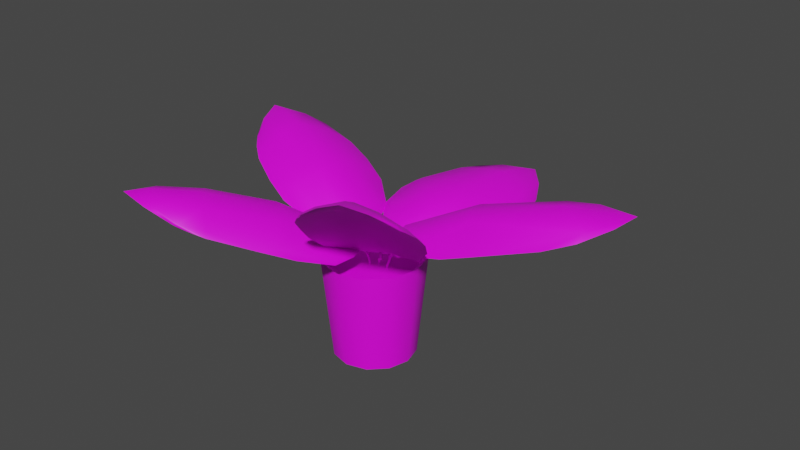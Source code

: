 # Source: SmallPlant.blend  (saved by Blender 2.80.75; exported with 4.5.12 LTS)
import bpy
from mathutils import Matrix  # noqa: F401  (used for matrix-valued properties, if any)

bpy.ops.wm.read_factory_settings(use_empty=True)
scene = bpy.context.scene
scene.name = 'Scene'

# ---- collections
col_collection = bpy.data.collections.new('Collection'); scene.collection.children.link(col_collection)

# ---- images (referenced by path relative to the original .blend; pixels are not part of the script)
import os
ASSET_DIR = os.environ.get("B2B_ASSET_DIR", "")  # directory of the original .blend (textures are referenced by path, not embedded)
HERE = os.path.dirname(os.path.abspath(__file__))  # packed textures are extracted next to this script under _unpacked/

def load_image(name, relpath, width, height, colorspace="sRGB"):
    """Load a texture the original file referenced (path relative to the .blend, or extracted next to this script)."""
    p = next((c for c in (os.path.join(HERE, relpath), os.path.join(ASSET_DIR, relpath)) if relpath and os.path.exists(c)), "")
    if p:
        img = bpy.data.images.load(p, check_existing=True)
        img.name = name
    else:  # same state as the original file: an image datablock whose file is absent (Cycles renders it pink)
        img = bpy.data.images.new(name, width, height)
        img.source = "FILE"
        img.filepath = "//" + (relpath or name)
    img.colorspace_settings.name = colorspace
    return img
img_smallplanttexture_png = load_image('SmallPlantTexture.png', 'SmallPlantTexture.png', 1024, 1024, 'sRGB')

# ---- materials (node trees are filled in below, after node groups)
mat_smallplantmaterial = bpy.data.materials.new('SmallPlantMaterial')
mat_smallplantmaterial.use_transparent_shadow = False

# ---- node groups
ng_auto_smooth = bpy.data.node_groups.new('Auto Smooth', 'GeometryNodeTree')
_s = ng_auto_smooth.interface.new_socket(name='Geometry', in_out='OUTPUT', socket_type='NodeSocketGeometry')
_s = ng_auto_smooth.interface.new_socket(name='Geometry', in_out='INPUT', socket_type='NodeSocketGeometry')
_s = ng_auto_smooth.interface.new_socket(name='Angle', in_out='INPUT', socket_type='NodeSocketFloat')
_s.subtype = 'ANGLE'
_s.min_value = 0.0
_s.max_value = 3.142
ng_auto_smooth.is_modifier = True
_N = ng_auto_smooth.nodes; _L = ng_auto_smooth.links
n0 = _N.new('NodeGroupOutput'); n0.name = 'Group Output'; n0.location = (480, -100)
n1 = _N.new('NodeGroupInput'); n1.name = 'Group Input'; n1.location = (-420, -300)
n2 = _N.new('NodeGroupInput'); n2.name = 'Group Input.001'; n2.location = (-60, -100)
n3 = _N.new('GeometryNodeSetShadeSmooth'); n3.name = 'Set Shade Smooth'; n3.location = (120, -100)
n3.domain = 'EDGE'
n4 = _N.new('GeometryNodeSetShadeSmooth'); n4.name = 'Set Shade Smooth.001'; n4.location = (300, -100)
n5 = _N.new('GeometryNodeInputMeshEdgeAngle'); n5.name = 'Edge Angle'; n5.location = (-420, -220)
n6 = _N.new('GeometryNodeInputEdgeSmooth'); n6.name = 'Is Edge Smooth'; n6.location = (-60, -160)
n7 = _N.new('GeometryNodeInputShadeSmooth'); n7.name = 'Is Face Smooth'; n7.location = (-240, -340)
n8 = _N.new('FunctionNodeBooleanMath'); n8.name = 'Boolean Math'; n8.location = (-60, -220)
n9 = _N.new('FunctionNodeCompare'); n9.name = 'Compare'; n9.location = (-240, -180)
n9.operation = 'LESS_EQUAL'
_L.new(n5.outputs[0], n9.inputs[0])
_L.new(n4.outputs[0], n0.inputs[0])
_L.new(n1.outputs[1], n9.inputs[1])
_L.new(n9.outputs[0], n8.inputs[0])
_L.new(n7.outputs[0], n8.inputs[1])
_L.new(n2.outputs[0], n3.inputs[0])
_L.new(n6.outputs[0], n3.inputs[1])
_L.new(n3.outputs[0], n4.inputs[0])
_L.new(n8.outputs[0], n3.inputs[2])
n0.is_active_output = True

# ---- material node trees
mat_smallplantmaterial.use_nodes = True; mat_smallplantmaterial.node_tree.nodes.clear()
_N = mat_smallplantmaterial.node_tree.nodes; _L = mat_smallplantmaterial.node_tree.links
n0 = _N.new('ShaderNodeOutputMaterial'); n0.name = 'Material Output'; n0.location = (300, 300)
n1 = _N.new('ShaderNodeBsdfPrincipled'); n1.name = 'Principled BSDF'; n1.location = (10, 300)
n1.distribution = 'GGX'
n1.subsurface_method = 'BURLEY'
n1.inputs[3].default_value = 1.45
n1.inputs[27].default_value = (0.0, 0.0, 0.0, 1.0)
n1.inputs[28].default_value = 1.0
n2 = _N.new('ShaderNodeTexImage'); n2.name = 'Image Texture'; n2.location = (-319, 265)
n2.image = img_smallplanttexture_png
_L.new(n1.outputs[0], n0.inputs[0])
_L.new(n2.outputs[0], n1.inputs[0])
n0.is_active_output = True

# ---- world
world_world = bpy.data.worlds.new('World'); scene.world = world_world
world_world.use_nodes = True; world_world.node_tree.nodes.clear()
_N = world_world.node_tree.nodes; _L = world_world.node_tree.links
n0 = _N.new('ShaderNodeOutputWorld'); n0.name = 'World Output'; n0.location = (300, 300)
n1 = _N.new('ShaderNodeBackground'); n1.name = 'Background'; n1.location = (10, 300)
n1.inputs[0].default_value = (0.05088, 0.05088, 0.05088, 1.0)
_L.new(n1.outputs[0], n0.inputs[0])
n0.is_active_output = True
world_world.color = (0.05088, 0.05088, 0.05088)
world_world.use_sun_shadow = False
world_world.sun_shadow_jitter_overblur = 0.0

# ---- meshes
me_cylinder = bpy.data.meshes.new('Cylinder')
me_cylinder.from_pydata([(-1.991e-09, 0.7996, -1.0), (0.0, 1.0, 1.0), (0.3998, 0.6924, -1.0), (0.5, 0.866, 1.0), (0.6924, 0.3998, -1.0), (0.866, 0.5, 1.0), (0.7996, -6.283e-08, -1.0), (1.0, -4.371e-08, 1.0), (0.6924, -0.3998, -1.0), (0.866, -0.5, 1.0), (0.3998, -0.6924, -1.0), (0.5, -0.866, 1.0), (1.187e-07, -0.7996, -1.0), (1.51e-07, -1.0, 1.0), (-0.3998, -0.6924, -1.0), (-0.5, -0.866, 1.0), (-0.6924, -0.3998, -1.0), (-0.866, -0.5, 1.0), (-0.7996, -3.996e-07, -1.0), (-1.0, -4.649e-07, 1.0), (-0.6924, 0.3998, -1.0), (-0.866, 0.5, 1.0), (-0.3998, 0.6924, -1.0), (-0.5, 0.866, 1.0), (-1.351e-09, 0.882, 0.9125), (0.441, 0.7638, 0.9125), (0.7638, 0.441, 0.9125), (0.882, -5.485e-08, 0.9125), (0.7638, -0.441, 0.9125), (0.441, -0.7638, 0.9125), (1.318e-07, -0.882, 0.9125), (-0.441, -0.7638, 0.9125), (-0.7638, -0.441, 0.9125), (-0.882, -4.263e-07, 0.9125), (-0.7638, 0.441, 0.9125), (-0.441, 0.7638, 0.9125), (-2.22e-09, 0.821, 0.7836), (0.4105, 0.711, 0.7836), (0.711, 0.4105, 0.7836), (0.821, -6.049e-08, 0.7836), (0.711, -0.4105, 0.7836), (0.4105, -0.711, 0.7836), (1.218e-07, -0.821, 0.7836), (-0.4105, -0.711, 0.7836), (-0.711, -0.4105, 0.7836), (-0.821, -4.063e-07, 0.7836), (-0.711, 0.4105, 0.7836), (-0.4105, 0.711, 0.7836), (-2.999e-09, 0.7472, -1.0), (0.3736, 0.6471, -1.0), (0.6471, 0.3736, -1.0), (0.7472, -6.847e-08, -1.0), (0.6471, -0.3736, -1.0), (0.3736, -0.6471, -1.0), (1.098e-07, -0.7472, -1.0), (-0.3736, -0.6471, -1.0), (-0.6471, -0.3736, -1.0), (-0.7472, -3.832e-07, -1.0), (-0.6471, 0.3736, -1.0), (-0.3736, 0.6471, -1.0), (-9.451e-09, 0.6042, -0.9369), (0.3021, 0.5232, -0.9369), (0.5232, 0.3021, -0.9369), (0.6042, -8.148e-08, -0.9369), (0.5232, -0.3021, -0.9369), (0.3021, -0.5232, -0.9369), (8.178e-08, -0.6042, -0.9369), (-0.3021, -0.5232, -0.9369), (-0.5232, -0.3021, -0.9369), (-0.6042, -3.36e-07, -0.9369), (-0.5232, 0.3021, -0.9369), (-0.3021, 0.5232, -0.9369), (-1.098e-08, 0.4045, -0.8992), (0.2022, 0.3503, -0.8992), (0.3503, 0.2022, -0.8992), (0.4045, -1.038e-07, -0.8992), (0.3503, -0.2022, -0.8992), (0.2022, -0.3503, -0.8992), (5.009e-08, -0.4045, -0.8992), (-0.2022, -0.3503, -0.8992), (-0.3503, -0.2022, -0.8992), (-0.4045, -2.742e-07, -0.8992), (-0.3503, 0.2022, -0.8992), (-0.2022, 0.3503, -0.8992), (0.1853, -0.946, 1.487), (0.1515, -0.673, 1.379), (-0.7403, -2.058, 2.096), (-1.425, -3.207, 2.371), (-2.531, -3.387, 2.692), (-0.003302, -0.4334, 1.46), (-0.264, -0.3235, 1.38), (-1.499, -1.401, 2.087), (-2.521, -2.246, 2.36), (0.2431, -1.337, 1.464), (0.2715, -1.298, 1.384), (-1.501, -3.263, 2.364), (-1.411, -3.211, 2.304), (0.1284, -0.4005, 1.352), (-2.263, -3.067, 2.698), (-0.3564, -2.416, 1.889), (-0.8697, -1.443, 2.062), (-0.8398, -1.405, 2.137), (-0.2264, -2.144, 1.873), (0.01088, -1.95, 1.659), (0.1027, -0.6353, 1.485), (-1.765, -3.298, 2.448), (-0.66, -1.781, 2.138), (-0.5769, -1.649, 1.996), (-0.3014, -1.733, 1.928), (-2.031, -3.38, 2.556), (-1.865, -3.289, 2.547), (0.2712, -0.8286, 1.351), (-1.037, -2.921, 2.243), (-1.749, -2.468, 2.489), (-1.758, -2.46, 2.579), (-1.417, -2.632, 2.464), (-1.427, -2.625, 2.38), (-0.9965, -3.002, 2.166), (-0.5765, -0.2312, 1.359), (-0.8873, -0.2913, 1.375), (-2.57, -2.341, 2.348), (-2.532, -2.237, 2.294), (-1.48, -0.7628, 1.782), (-1.715, -1.015, 1.918), (-1.921, -1.105, 1.891), (-1.095, -0.4321, 1.545), (-1.501, -0.6474, 1.649), (-2.28, -1.601, 2.092), (-0.2471, -0.2937, 1.43), (-1.08, -1.233, 2.104), (-0.4208, -0.4835, 1.596), (-1.097, -1.174, 1.985), (-1.302, -1.107, 2.038), (-2.609, -2.872, 2.549), (-2.539, -2.703, 2.543), (-2.14, -1.983, 2.358), (-1.964, -2.159, 2.372), (-2.479, -2.036, 2.235), (-0.5508, -1.455, 2.035), (-0.08996, -0.2798, 1.357), (3.473, 1.845, 2.364), (0.5986, -0.1881, 1.609), (1.768, 0.4891, 2.224), (2.752, 0.3411, 2.235), (3.833, 0.5192, 2.267), (0.7917, 0.9495, 1.606), (4.338, 1.525, 2.533), (1.591, 1.54, 1.883), (3.866, 1.754, 2.408), (1.855, 0.9635, 2.139), (1.711, 0.8426, 2.195), (0.495, 0.3033, 1.607), (3.205, 1.127, 2.457), (3.211, 1.062, 2.538), (2.889, 1.745, 2.285), (3.118, 1.908, 2.21), (1.351, -0.5107, 1.598), (2.404, -0.3852, 1.908), (1.894, -0.5153, 1.746), (1.2, -0.4116, 1.688), (1.899, 0.3709, 2.153), (1.999, 0.1986, 2.204), (4.174, 1.074, 2.42), (3.844, 0.6949, 2.402), (3.404, 0.1449, 2.136), (-0.7316, -0.3576, 1.611), (-0.4659, -0.2433, 1.526), (-2.126, 0.2066, 2.06), (-3.45, 0.5146, 2.185), (-3.989, 1.523, 2.416), (-0.2818, -0.02458, 1.606), (-0.2617, 0.2628, 1.531), (-1.732, 1.13, 2.059), (-2.87, 1.852, 2.188), (-0.9489, -0.5083, 1.536), (-1.028, -0.5476, 1.486), (-3.526, 0.5694, 2.168), (-3.444, 0.498, 2.119), (-0.205, -0.1418, 1.515), (-3.606, 1.366, 2.468), (-2.328, -0.2757, 1.846), (-1.578, 0.5168, 2.071), (-1.539, 0.5019, 2.15), (-2.029, -0.3163, 1.863), (-1.695, 0.2614, 2.036), (-1.751, -0.4901, 1.684), (-1.323, -0.5205, 1.617), (-2.961, 0.05991, 1.995), (-0.4492, -0.1855, 1.624), (-3.648, 0.8127, 2.231), (-1.844, 0.2169, 2.131), (-1.624, -0.009847, 1.906), (-1.665, -0.1153, 1.951), (-3.817, 1.044, 2.314), (-3.68, 0.914, 2.324), (-0.5691, -0.402, 1.493), (-3.049, 0.2293, 2.109), (-2.861, 1.054, 2.347), (-2.865, 1.068, 2.436), (-2.913, 0.6874, 2.33), (-2.901, 0.6958, 2.246), (-3.284, 0.3192, 2.077), (-0.3887, 0.7555, 1.545), (-0.4215, 0.8637, 1.491), (-2.973, 1.869, 2.164), (-2.858, 1.863, 2.123), (-1.089, 1.296, 1.815), (-1.414, 1.448, 1.911), (-1.559, 1.615, 1.863), (-0.6346, 1.023, 1.633), (-0.9729, 1.348, 1.691), (-2.158, 1.811, 1.995), (-0.2278, 0.2534, 1.579), (-1.447, 0.7817, 2.118), (-0.4847, 0.3745, 1.72), (-1.385, 0.8128, 2.005), (-1.388, 1.03, 2.05), (-3.509, 1.75, 2.314), (-3.328, 1.735, 2.328), (-0.2163, 0.449, 1.499), (-2.505, 1.57, 2.234), (-2.62, 1.349, 2.244), (-2.645, 1.871, 2.086), (-1.491, 0.2093, 2.064), (-0.1576, 0.09765, 1.518), (-0.1582, 0.6127, 1.581), (-0.09267, 2.247, 1.615), (-0.2644, 3.587, 1.418), (0.5058, 4.448, 1.256), (0.2912, 0.222, 1.494), (0.4184, 2.035, 1.706), (0.3526, 1.226, 1.676), (0.6355, 0.383, 1.372), (0.8887, 2.167, 1.42), (1.161, 3.463, 1.14), (-0.4804, 0.936, 1.539), (-0.5026, 0.8651, 1.478), (-0.2908, 3.559, 1.362), (0.512, 4.062, 1.416), (-0.6483, 2.23, 1.517), (0.3893, 1.838, 1.632), (-0.5548, 1.894, 1.607), (-0.669, 1.594, 1.524), (0.0498, 0.3106, 1.538), (-0.2192, 3.708, 1.365), (0.02898, 1.995, 1.728), (0.02981, 1.811, 1.652), (0.06418, 1.508, 1.723), (0.1115, 4.118, 1.326), (0.04471, 3.955, 1.396), (-0.1295, 0.4245, 1.523), (-0.3948, 3.113, 1.497), (0.4721, 3.253, 1.519), (0.5017, 3.284, 1.598), (0.1167, 3.185, 1.598), (0.1112, 3.155, 1.519), (-0.4926, 3.123, 1.43), (1.002, 0.7378, 1.184), (1.135, 3.557, 1.095), (1.205, 3.355, 1.074), (1.256, 1.78, 1.251), (1.351, 2.105, 1.126), (1.245, 1.244, 1.149), (1.341, 2.748, 1.092), (0.5539, 0.4296, 1.467), (0.7951, 1.965, 1.571), (0.8734, 0.6734, 1.326), (0.7137, 1.737, 1.518), (0.6731, 1.501, 1.607), (0.8638, 4.051, 1.178), (0.9187, 3.883, 1.227), (1.046, 3.055, 1.327), (0.806, 3.096, 1.379), (0.9017, -0.3073, 1.458), (0.7067, -0.3027, 1.344), (1.604, -1.317, 2.537), (2.402, -2.203, 3.201), (2.147, -3.16, 3.818), (0.4199, -0.3514, 1.382), (1.047, -1.337, 2.594), (0.7297, -0.8322, 2.042), (0.2283, -0.5837, 1.382), (0.7275, -1.805, 2.583), (1.125, -2.902, 3.268), (1.274, -0.3692, 1.498), (1.333, -0.3896, 1.458), (2.429, -2.291, 3.225), (2.419, -2.213, 3.136), (0.3086, -0.3388, 1.262), (1.943, -2.818, 3.691), (2.094, -1.143, 2.318), (1.753, -0.7963, 2.061), (0.9879, -1.253, 2.407), (1.923, -1.034, 2.299), (1.243, -1.138, 2.367), (1.814, -0.7386, 1.914), (2.344, -1.675, 2.755), (0.5831, -0.2367, 1.285), (2.36, -2.515, 3.377), (1.367, -1.137, 2.489), (1.381, -0.9476, 2.168), (1.109, -0.8551, 2.185), (2.331, -2.747, 3.563), (2.305, -2.572, 3.494), (0.8767, -0.2511, 1.318), (2.286, -1.805, 2.926), (1.589, -2.235, 3.243), (1.569, -2.213, 3.328), (1.86, -1.993, 3.171), (1.86, -2.025, 3.092), (2.415, -2.009, 3.001), (0.02208, -1.004, 1.543), (-0.01271, -1.13, 1.53), (1.197, -2.98, 3.288), (1.12, -2.93, 3.206), (0.1738, -1.684, 2.159), (0.3109, -1.933, 2.398), (0.3258, -2.154, 2.442), (0.02038, -1.349, 1.781), (0.07333, -1.709, 2.015), (0.6387, -2.569, 2.822), (0.2044, -0.5655, 1.432), (0.6983, -1.54, 2.542), (0.1391, -0.9839, 1.693), (0.6691, -1.402, 2.339), (0.5843, -1.18, 2.244), (1.656, -3.116, 3.596), (1.524, -3.003, 3.539), (0.09054, -0.6997, 1.373), (1.015, -2.479, 3.117), (1.238, -2.369, 3.122), (0.9584, -2.838, 3.096), (1.518, -0.54, 1.74), (-0.1657, 0.07412, 0.7528), (-0.1657, 0.07412, 0.8007), (-0.145, 0.03815, 0.7528), (-0.145, 0.03815, 0.8007), (-0.1865, 0.03815, 0.7528), (-0.1865, 0.03815, 0.8007), (-0.2339, 0.09904, 1.502), (-0.2463, 0.1079, 1.547), (-0.2134, 0.06506, 1.514), (-0.2258, 0.07391, 1.559), (-0.2535, 0.06247, 1.504), (-0.2659, 0.07132, 1.549), (-0.02299, -0.05442, 0.759), (-0.02299, -0.05442, 0.8069), (-0.00223, -0.09038, 0.759), (-0.00223, -0.09038, 0.8069), (-0.04376, -0.09038, 0.759), (-0.04376, -0.09038, 0.8069), (-0.1034, -0.3229, 1.365), (-0.1073, -0.344, 1.408), (-0.09067, -0.3589, 1.348), (-0.09455, -0.3799, 1.391), (-0.1311, -0.3496, 1.349), (-0.135, -0.3706, 1.392), (0.1132, 0.04585, 0.7643), (0.1132, 0.04585, 0.8123), (0.134, 0.009887, 0.7643), (0.134, 0.009887, 0.8123), (0.09244, 0.009887, 0.7643), (0.09244, 0.009887, 0.8123), (0.4568, -0.3212, 1.287), (0.4443, -0.3196, 1.333), (0.48, -0.3548, 1.294), (0.4675, -0.3533, 1.341), (0.4401, -0.359, 1.284), (0.4276, -0.3575, 1.33), (-0.02905, -0.07255, 0.9443), (-0.04591, -0.1196, 1.054), (-0.06755, -0.184, 1.151), (-0.08835, -0.2548, 1.249), (-0.05092, -0.1057, 0.9329), (-0.06818, -0.148, 1.035), (-0.09083, -0.2091, 1.128), (-0.1137, -0.2798, 1.228), (-0.07329, -0.2882, 1.23), (-0.05052, -0.2165, 1.132), (-0.02767, -0.1535, 1.04), (-0.009856, -0.1083, 0.9366), (-0.1661, 0.07184, 0.9557), (-0.1694, 0.06833, 1.093), (-0.1794, 0.06847, 1.224), (-0.1996, 0.07709, 1.356), (-0.1865, 0.0357, 0.9547), (-0.1895, 0.03201, 1.092), (-0.1991, 0.03196, 1.223), (-0.2191, 0.04047, 1.356), (-0.1784, 0.04225, 1.364), (-0.1579, 0.03314, 1.227), (-0.148, 0.03276, 1.094), (-0.145, 0.03609, 0.9552), (0.3066, 0.03782, 0.7732), (0.3066, 0.03782, 0.8211), (0.3273, 0.001854, 0.7732), (0.3273, 0.001854, 0.8211), (0.2858, 0.001854, 0.7732), (0.2858, 0.001854, 0.8211), (0.2007, 0.2316, 0.7588), (0.2007, 0.2316, 0.8067), (0.2215, 0.1956, 0.7588), (0.2215, 0.1956, 0.8067), (0.1799, 0.1956, 0.7588), (0.1799, 0.1956, 0.8067), (0.8317, -0.03409, 1.663), (0.8183, -0.03726, 1.709), (0.8514, -0.07054, 1.666), (0.8379, -0.0737, 1.712), (0.8115, -0.06939, 1.655), (0.7981, -0.07256, 1.701), (0.06353, 0.3537, 1.478), (0.06353, 0.3782, 1.519), (0.08429, 0.3228, 1.496), (0.08429, 0.3473, 1.538), (0.04276, 0.3228, 1.496), (0.04276, 0.3473, 1.538), (0.1787, 0.2304, 0.9998), (0.1317, 0.2388, 1.16), (0.08507, 0.2739, 1.311), (0.1592, 0.194, 0.9968), (0.1124, 0.2021, 1.16), (0.06458, 0.2388, 1.319), (0.1052, 0.2413, 1.327), (0.1522, 0.2045, 1.171), (0.1999, 0.1951, 1.005), (0.4037, 0.03006, 1.062), (0.6093, 0.01114, 1.249), (0.7947, -0.01241, 1.433), (0.3863, -0.006369, 1.072), (0.5942, -0.02566, 1.261), (0.7755, -0.04876, 1.439), (0.8124, -0.04762, 1.42), (0.6228, -0.02368, 1.231), (0.4204, -0.005322, 1.048), (0.1571, 0.003872, 0.9421), (0.2573, -0.09218, 1.032), (0.3678, -0.2023, 1.107), (0.4463, -0.2893, 1.186), (0.1361, -0.03089, 0.9346), (0.2349, -0.1247, 1.02), (0.3459, -0.2345, 1.093), (0.4276, -0.324, 1.174), (0.4663, -0.3159, 1.162), (0.3781, -0.2206, 1.071), (0.2659, -0.1114, 0.9966), (0.1721, -0.02401, 0.9155)], [], [(0, 1, 3, 2), (2, 3, 5, 4), (4, 5, 7, 6), (6, 7, 9, 8), (8, 9, 11, 10), (10, 11, 13, 12), (12, 13, 15, 14), (14, 15, 17, 16), (16, 17, 19, 18), (18, 19, 21, 20), (13, 11, 29, 30), (20, 21, 23, 22), (22, 23, 1, 0), (14, 16, 56, 55), (30, 29, 41, 42), (11, 9, 28, 29), (9, 7, 27, 28), (1, 23, 35, 24), (3, 1, 24, 25), (7, 5, 26, 27), (23, 21, 34, 35), (5, 3, 25, 26), (21, 19, 33, 34), (19, 17, 32, 33), (17, 15, 31, 32), (15, 13, 30, 31), (37, 36, 47, 46, 45, 44, 43, 42, 41, 40, 39, 38), (27, 26, 38, 39), (34, 33, 45, 46), (31, 30, 42, 43), (28, 27, 39, 40), (35, 34, 46, 47), (25, 24, 36, 37), (32, 31, 43, 44), (29, 28, 40, 41), (24, 35, 47, 36), (26, 25, 37, 38), (33, 32, 44, 45), (54, 55, 67, 66), (12, 14, 55, 54), (10, 12, 54, 53), (8, 10, 53, 52), (6, 8, 52, 51), (22, 0, 48, 59), (0, 2, 49, 48), (4, 6, 51, 50), (20, 22, 59, 58), (2, 4, 50, 49), (18, 20, 58, 57), (16, 18, 57, 56), (66, 67, 79, 78), (51, 52, 64, 63), (58, 59, 71, 70), (48, 49, 61, 60), (55, 56, 68, 67), (52, 53, 65, 64), (59, 48, 60, 71), (49, 50, 62, 61), (56, 57, 69, 68), (53, 54, 66, 65), (50, 51, 63, 62), (57, 58, 70, 69), (72, 73, 74, 75, 76, 77, 78, 79, 80, 81, 82, 83), (63, 64, 76, 75), (70, 71, 83, 82), (60, 61, 73, 72), (67, 68, 80, 79), (64, 65, 77, 76), (71, 60, 72, 83), (61, 62, 74, 73), (68, 69, 81, 80), (65, 66, 78, 77), (62, 63, 75, 74), (69, 70, 82, 81), (93, 94, 111), (87, 95, 117), (101, 106, 138), (138, 106, 108), (103, 102, 99), (94, 93, 103), (135, 132, 123), (108, 106, 102), (139, 97, 85), (114, 101, 129), (114, 110, 115), (121, 120, 137), (120, 92, 137), (88, 133, 120), (133, 88, 134), (126, 122, 125), (119, 125, 118), (108, 93, 84), (118, 128, 139), (84, 93, 111), (96, 117, 95), (119, 131, 126), (134, 88, 98), (109, 110, 88), (130, 132, 129), (136, 100, 113), (103, 93, 102), (112, 99, 102), (129, 135, 114), (132, 125, 122), (127, 123, 124), (131, 136, 91), (116, 107, 86), (107, 99, 86), (110, 95, 87), (137, 124, 136), (105, 95, 109), (111, 104, 84), (135, 127, 92), (92, 134, 135), (89, 104, 97), (106, 114, 115), (114, 134, 98), (111, 85, 97), (124, 137, 127), (112, 87, 117), (87, 115, 110), (90, 118, 139), (98, 88, 110), (138, 84, 104), (123, 126, 124), (131, 124, 126), (119, 126, 125), (138, 89, 101), (113, 120, 136), (94, 107, 85), (116, 86, 117), (127, 135, 123), (130, 118, 125), (100, 85, 107), (134, 120, 133), (122, 123, 132), (90, 100, 131), (88, 105, 109), (113, 105, 88), (89, 139, 128), (100, 116, 113), (112, 106, 115), (89, 128, 130), (137, 92, 127), (114, 98, 110), (108, 102, 93), (119, 90, 131), (136, 131, 100), (112, 117, 99), (129, 132, 135), (132, 130, 125), (107, 103, 99), (110, 109, 95), (91, 136, 124), (136, 120, 121), (121, 137, 136), (105, 96, 95), (111, 97, 104), (106, 101, 114), (114, 135, 134), (111, 94, 85), (87, 112, 115), (90, 119, 118), (138, 108, 84), (123, 122, 126), (131, 91, 124), (138, 104, 89), (113, 88, 120), (94, 103, 107), (99, 117, 86), (117, 96, 116), (96, 105, 116), (130, 128, 118), (100, 139, 85), (134, 92, 120), (90, 139, 100), (113, 116, 105), (89, 97, 139), (100, 107, 116), (112, 102, 106), (129, 101, 130), (101, 89, 130), (161, 141, 159), (150, 154, 147), (160, 157, 158), (163, 161, 157), (159, 158, 157), (155, 140, 148), (142, 153, 150), (153, 142, 161), (156, 159, 141), (156, 160, 158), (162, 146, 163), (156, 158, 159), (152, 160, 149), (148, 140, 146), (151, 142, 150), (152, 162, 143), (147, 154, 155), (141, 161, 142), (163, 153, 161), (160, 152, 143), (163, 164, 144), (154, 140, 155), (164, 157, 143), (145, 149, 151), (159, 157, 161), (140, 153, 146), (149, 155, 152), (145, 150, 147), (163, 146, 153), (150, 153, 154), (164, 163, 157), (160, 151, 149), (144, 162, 163), (148, 146, 152), (160, 143, 157), (156, 141, 160), (151, 141, 142), (152, 146, 162), (162, 144, 143), (144, 164, 143), (145, 147, 149), (140, 154, 153), (147, 155, 149), (155, 148, 152), (145, 151, 150), (160, 141, 151), (174, 175, 195), (168, 176, 201), (182, 190, 223), (223, 190, 192), (185, 183, 180), (175, 186, 185), (220, 216, 207), (174, 165, 186), (192, 190, 183), (224, 178, 166), (198, 182, 213), (203, 202, 219), (205, 204, 222), (204, 173, 222), (187, 201, 180), (169, 217, 204), (217, 169, 218), (210, 206, 209), (203, 209, 202), (216, 209, 206), (191, 180, 167), (219, 212, 224), (168, 199, 194), (165, 174, 195), (177, 201, 176), (198, 194, 199), (171, 219, 224), (221, 181, 197), (193, 194, 169), (185, 186, 183), (175, 174, 186), (215, 208, 210), (170, 212, 214), (213, 220, 198), (171, 181, 215), (211, 207, 208), (215, 221, 172), (200, 184, 167), (181, 166, 184), (194, 176, 168), (184, 191, 167), (192, 186, 165), (189, 176, 193), (195, 188, 165), (220, 211, 173), (173, 218, 220), (170, 188, 178), (190, 198, 199), (198, 218, 179), (201, 196, 168), (208, 222, 211), (195, 166, 178), (223, 165, 188), (219, 202, 212), (222, 208, 221), (179, 169, 194), (203, 215, 210), (218, 169, 179), (207, 210, 208), (214, 216, 213), (196, 180, 183), (203, 210, 209), (197, 204, 221), (175, 191, 166), (200, 167, 201), (211, 220, 207), (214, 202, 209), (218, 204, 217), (166, 191, 184), (206, 207, 216), (197, 189, 169), (169, 189, 193), (170, 224, 212), (181, 200, 197), (196, 190, 199), (223, 170, 182), (222, 173, 211), (216, 214, 209), (191, 185, 180), (168, 196, 199), (198, 179, 194), (171, 203, 219), (221, 215, 181), (215, 172, 208), (213, 182, 214), (182, 170, 214), (213, 216, 220), (171, 224, 181), (181, 224, 166), (194, 193, 176), (192, 183, 186), (189, 177, 176), (195, 178, 188), (190, 182, 198), (198, 220, 218), (201, 187, 196), (195, 175, 166), (223, 192, 165), (172, 221, 208), (221, 204, 205), (205, 222, 221), (203, 171, 215), (207, 206, 210), (196, 187, 180), (197, 169, 204), (175, 185, 191), (180, 201, 167), (201, 177, 200), (177, 189, 200), (214, 212, 202), (218, 173, 204), (197, 200, 189), (170, 178, 224), (181, 184, 200), (196, 183, 190), (223, 188, 170), (268, 264, 266), (235, 236, 250), (227, 244, 256), (243, 231, 247), (242, 241, 239), (236, 235, 242), (271, 265, 260), (266, 262, 260), (229, 243, 250), (253, 230, 265), (257, 266, 232), (258, 234, 259), (228, 269, 258), (269, 228, 270), (227, 254, 249), (257, 262, 266), (230, 247, 231), (260, 265, 268), (232, 264, 229), (225, 235, 250), (237, 256, 244), (253, 249, 254), (236, 246, 250), (230, 268, 265), (248, 249, 228), (272, 240, 252), (242, 235, 241), (267, 261, 262), (251, 239, 241), (231, 264, 268), (249, 244, 227), (271, 253, 265), (263, 260, 261), (267, 272, 233), (255, 246, 226), (241, 247, 245), (254, 230, 253), (271, 263, 234), (234, 270, 271), (243, 225, 250), (253, 270, 238), (261, 259, 263), (251, 227, 256), (232, 266, 264), (272, 259, 261), (246, 239, 226), (238, 228, 249), (232, 262, 257), (252, 258, 272), (262, 261, 260), (243, 247, 225), (266, 260, 268), (255, 226, 256), (263, 271, 260), (235, 247, 241), (240, 250, 246), (270, 258, 269), (232, 240, 267), (252, 244, 228), (228, 244, 248), (240, 255, 252), (251, 245, 254), (259, 234, 263), (270, 228, 238), (243, 229, 231), (227, 251, 254), (230, 245, 247), (253, 238, 249), (236, 242, 246), (230, 231, 268), (272, 267, 240), (267, 233, 261), (251, 256, 239), (231, 229, 264), (249, 248, 244), (254, 245, 230), (253, 271, 270), (261, 233, 272), (272, 258, 259), (246, 242, 239), (232, 267, 262), (252, 228, 258), (239, 256, 226), (256, 237, 255), (237, 244, 255), (235, 225, 247), (240, 229, 250), (270, 234, 258), (232, 229, 240), (252, 255, 244), (240, 246, 255), (251, 241, 245), (325, 321, 323), (284, 285, 304), (276, 286, 310), (297, 280, 301), (329, 322, 316), (284, 273, 332), (323, 318, 315), (288, 297, 274), (278, 297, 288), (307, 279, 322), (312, 311, 328), (314, 313, 331), (313, 283, 331), (296, 310, 290), (277, 326, 313), (326, 277, 327), (319, 315, 318), (312, 318, 311), (279, 301, 280), (311, 323, 321), (328, 321, 288), (273, 284, 304), (287, 310, 286), (307, 303, 308), (285, 300, 274), (279, 325, 322), (302, 303, 277), (293, 295, 291), (295, 332, 291), (332, 285, 284), (330, 292, 306), (324, 317, 319), (296, 293, 305), (280, 321, 325), (299, 291, 301), (329, 307, 322), (320, 316, 317), (324, 330, 282), (309, 294, 275), (294, 300, 275), (303, 286, 276), (298, 286, 302), (308, 279, 307), (329, 320, 283), (283, 327, 329), (297, 273, 304), (307, 327, 289), (310, 305, 276), (317, 331, 320), (304, 274, 297), (300, 290, 275), (328, 311, 321), (331, 317, 330), (289, 277, 303), (312, 324, 319), (316, 319, 317), (306, 313, 330), (312, 319, 318), (297, 301, 273), (323, 315, 325), (309, 275, 310), (320, 329, 316), (311, 318, 323), (332, 301, 291), (292, 274, 294), (322, 315, 316), (274, 300, 294), (327, 313, 326), (281, 292, 324), (306, 298, 277), (277, 298, 302), (276, 308, 303), (292, 309, 306), (288, 321, 278), (305, 299, 308), (281, 328, 288), (331, 283, 320), (327, 277, 289), (297, 278, 280), (279, 299, 301), (307, 289, 303), (285, 295, 300), (279, 280, 325), (293, 290, 295), (332, 295, 285), (330, 324, 292), (324, 282, 317), (296, 290, 293), (280, 278, 321), (299, 293, 291), (303, 302, 286), (298, 287, 286), (308, 299, 279), (307, 329, 327), (310, 296, 305), (304, 285, 274), (300, 295, 290), (282, 330, 317), (330, 313, 314), (314, 331, 330), (312, 281, 324), (316, 315, 319), (306, 277, 313), (290, 310, 275), (310, 287, 309), (287, 298, 309), (332, 273, 301), (292, 288, 274), (322, 325, 315), (327, 283, 313), (281, 288, 292), (306, 309, 298), (276, 305, 308), (292, 294, 309), (305, 293, 299), (281, 312, 328), (333, 334, 336, 335), (335, 336, 338, 337), (341, 342, 344, 343), (337, 338, 334, 333), (339, 340, 342, 341), (343, 344, 340, 339), (345, 346, 348, 347), (347, 348, 350, 349), (349, 350, 346, 345), (351, 352, 354, 353), (353, 354, 356, 355), (355, 356, 352, 351), (357, 358, 360, 359), (359, 360, 362, 361), (361, 362, 358, 357), (363, 364, 366, 365), (365, 366, 368, 367), (367, 368, 364, 363), (376, 377, 353, 355), (372, 376, 355, 351), (377, 372, 351, 353), (371, 375, 376, 372), (370, 374, 375, 371), (373, 374, 370, 369), (350, 373, 369, 346), (375, 378, 377, 376), (374, 379, 378, 375), (380, 379, 374, 373), (348, 380, 373, 350), (378, 371, 372, 377), (379, 370, 371, 378), (369, 370, 379, 380), (346, 369, 380, 348), (388, 389, 341, 343), (384, 388, 343, 339), (389, 384, 339, 341), (383, 387, 388, 384), (382, 386, 387, 383), (385, 386, 382, 381), (338, 385, 381, 334), (387, 390, 389, 388), (386, 391, 390, 387), (392, 391, 386, 385), (336, 392, 385, 338), (390, 383, 384, 389), (391, 382, 383, 390), (381, 382, 391, 392), (334, 381, 392, 336), (393, 394, 396, 395), (395, 396, 398, 397), (397, 398, 394, 393), (399, 400, 402, 401), (401, 402, 404, 403), (403, 404, 400, 399), (405, 406, 408, 407), (407, 408, 410, 409), (409, 410, 406, 405), (411, 412, 414, 413), (413, 414, 416, 415), (415, 416, 412, 411), (422, 423, 413, 415), (419, 422, 415, 411), (423, 419, 411, 413), (418, 421, 422, 419), (420, 421, 418, 417), (404, 420, 417, 400), (421, 424, 423, 422), (425, 424, 421, 420), (402, 425, 420, 404), (424, 418, 419, 423), (417, 418, 424, 425), (400, 417, 425, 402), (431, 432, 407, 409), (428, 431, 409, 405), (432, 428, 405, 407), (427, 430, 431, 428), (429, 430, 427, 426), (398, 429, 426, 394), (430, 433, 432, 431), (434, 433, 430, 429), (396, 434, 429, 398), (433, 427, 428, 432), (426, 427, 433, 434), (394, 426, 434, 396), (442, 443, 365, 367), (438, 442, 367, 363), (443, 438, 363, 365), (437, 441, 442, 438), (436, 440, 441, 437), (439, 440, 436, 435), (362, 439, 435, 358), (441, 444, 443, 442), (440, 445, 444, 441), (446, 445, 440, 439), (360, 446, 439, 362), (444, 437, 438, 443), (445, 436, 437, 444), (435, 436, 445, 446), (358, 435, 446, 360)])
me_cylinder.polygons.foreach_set('use_smooth', [True] * 651)
_k = set([(0, 2), (0, 22), (1, 3), (1, 23), (2, 4), (3, 5), (4, 6), (5, 7), (6, 8), (7, 9), (8, 10), (9, 11), (10, 12), (11, 13), (12, 14), (13, 15), (14, 16), (15, 17), (16, 18), (17, 19), (18, 20), (19, 21), (20, 22), (21, 23), (48, 49), (48, 59), (49, 50), (50, 51), (51, 52), (52, 53), (53, 54), (54, 55), (55, 56), (56, 57), (57, 58), (58, 59)])
me_cylinder.attributes.new('sharp_edge', 'BOOLEAN', 'EDGE').data.foreach_set('value', [ (min(e.vertices), max(e.vertices)) in _k for e in me_cylinder.edges])
_k = {(88, 113): 0.97255, (88, 98): 1.0, (100, 113): 1.0, (101, 114): 0.98039, (98, 114): 1.0, (146, 152): 0.6902, (142, 153): 0.65098, (146, 153): 0.6902, (152, 160): 0.3098, (169, 197): 0.97255, (169, 179): 1.0, (181, 197): 1.0, (182, 198): 0.98039, (179, 198): 1.0, (228, 252): 0.97255, (228, 238): 1.0, (240, 252): 1.0, (230, 253): 0.98039, (238, 253): 1.0, (277, 306): 0.97255, (277, 289): 1.0, (292, 306): 1.0, (279, 307): 0.98039, (289, 307): 1.0}
me_cylinder.attributes.new('crease_edge', 'FLOAT', 'EDGE').data.foreach_set('value', [_k.get((min(e.vertices), max(e.vertices)), 0.0) for e in me_cylinder.edges])
_uv = me_cylinder.uv_layers.new(name='UVMap')
_uv.uv.foreach_set('vector', [0.2503, 0.4795, 0.1691, 0.3977, 0.224, 0.3657, 0.2533, 0.4771, 0.2533, 0.4771, 0.224, 0.3657, 0.2875, 0.3654, 0.2572, 0.4766, 0.2572, 0.4766, 0.2875, 0.3654, 0.3426, 0.397, 0.2608, 0.4781, 0.2608, 0.4781, 0.3426, 0.397, 0.3746, 0.4519, 0.2632, 0.4812, 0.2632, 0.4812, 0.3746, 0.4519, 0.3749, 0.5154, 0.2637, 0.485, 0.2637, 0.485, 0.3749, 0.5154, 0.3433, 0.5705, 0.2622, 0.4886, 0.2622, 0.4886, 0.3433, 0.5705, 0.2885, 0.6024, 0.2591, 0.491, 0.2591, 0.491, 0.2885, 0.6024, 0.225, 0.6027, 0.2553, 0.4915, 0.2553, 0.4915, 0.225, 0.6027, 0.1699, 0.5712, 0.2517, 0.49, 0.2517, 0.49, 0.1699, 0.5712, 0.1379, 0.5163, 0.2493, 0.487, 0.3433, 0.5705, 0.3749, 0.5154, 0.3962, 0.5213, 0.3588, 0.5862, 0.2493, 0.487, 0.1379, 0.5163, 0.1376, 0.4528, 0.2488, 0.4831, 0.2488, 0.4831, 0.1376, 0.4528, 0.1691, 0.3977, 0.2503, 0.4795, 0.2591, 0.491, 0.2553, 0.4915, 0.2553, 0.491, 0.2589, 0.4905, 0.3588, 0.5862, 0.3962, 0.5213, 0.4226, 0.5287, 0.378, 0.6059, 0.3749, 0.5154, 0.3746, 0.4519, 0.396, 0.4463, 0.3962, 0.5213, 0.3746, 0.4519, 0.3426, 0.397, 0.3584, 0.3815, 0.396, 0.4463, 0.1691, 0.3977, 0.1376, 0.4528, 0.1163, 0.4469, 0.1536, 0.3819, 0.224, 0.3657, 0.1691, 0.3977, 0.1536, 0.3819, 0.2185, 0.3443, 0.3426, 0.397, 0.2875, 0.3654, 0.2934, 0.3441, 0.3584, 0.3815, 0.1376, 0.4528, 0.1379, 0.5163, 0.1165, 0.5218, 0.1163, 0.4469, 0.2875, 0.3654, 0.224, 0.3657, 0.2185, 0.3443, 0.2934, 0.3441, 0.1379, 0.5163, 0.1699, 0.5712, 0.1541, 0.5867, 0.1165, 0.5218, 0.1699, 0.5712, 0.225, 0.6027, 0.2191, 0.624, 0.1541, 0.5867, 0.225, 0.6027, 0.2885, 0.6024, 0.294, 0.6238, 0.2191, 0.624, 0.2885, 0.6024, 0.3433, 0.5705, 0.3588, 0.5862, 0.294, 0.6238, 0.7876, 0.9221, 0.7915, 0.9154, 0.7982, 0.9115, 0.8059, 0.9115, 0.8126, 0.9154, 0.8164, 0.9221, 0.8164, 0.9298, 0.8126, 0.9365, 0.8059, 0.9403, 0.7982, 0.9403, 0.7915, 0.9365, 0.7876, 0.9298, 0.3584, 0.3815, 0.2934, 0.3441, 0.3008, 0.3177, 0.3781, 0.3623, 0.1165, 0.5218, 0.1541, 0.5867, 0.1345, 0.6059, 0.08986, 0.5287, 0.294, 0.6238, 0.3588, 0.5862, 0.378, 0.6059, 0.3008, 0.6505, 0.396, 0.4463, 0.3584, 0.3815, 0.3781, 0.3623, 0.4226, 0.4395, 0.1163, 0.4469, 0.1165, 0.5218, 0.08986, 0.5287, 0.08983, 0.4395, 0.2185, 0.3443, 0.1536, 0.3819, 0.1344, 0.3623, 0.2116, 0.3176, 0.2191, 0.624, 0.294, 0.6238, 0.3008, 0.6505, 0.2117, 0.6504, 0.3962, 0.5213, 0.396, 0.4463, 0.4226, 0.4395, 0.4226, 0.5287, 0.1536, 0.3819, 0.1163, 0.4469, 0.08983, 0.4395, 0.1344, 0.3623, 0.2934, 0.3441, 0.2185, 0.3443, 0.2116, 0.3176, 0.3008, 0.3177, 0.1541, 0.5867, 0.2191, 0.624, 0.2117, 0.6504, 0.1345, 0.6059, 0.2618, 0.4883, 0.2589, 0.4905, 0.2584, 0.4892, 0.2606, 0.4874, 0.2622, 0.4886, 0.2591, 0.491, 0.2589, 0.4905, 0.2618, 0.4883, 0.2637, 0.485, 0.2622, 0.4886, 0.2618, 0.4883, 0.2632, 0.485, 0.2632, 0.4812, 0.2637, 0.485, 0.2632, 0.485, 0.2627, 0.4814, 0.2608, 0.4781, 0.2632, 0.4812, 0.2627, 0.4814, 0.2605, 0.4785, 0.2488, 0.4831, 0.2503, 0.4795, 0.2507, 0.4798, 0.2493, 0.4832, 0.2503, 0.4795, 0.2533, 0.4771, 0.2535, 0.4776, 0.2507, 0.4798, 0.2572, 0.4766, 0.2608, 0.4781, 0.2605, 0.4785, 0.2571, 0.4771, 0.2493, 0.487, 0.2488, 0.4831, 0.2493, 0.4832, 0.2498, 0.4868, 0.2533, 0.4771, 0.2572, 0.4766, 0.2571, 0.4771, 0.2535, 0.4776, 0.2517, 0.49, 0.2493, 0.487, 0.2498, 0.4868, 0.252, 0.4896, 0.2553, 0.4915, 0.2517, 0.49, 0.252, 0.4896, 0.2553, 0.491, 0.2606, 0.4874, 0.2584, 0.4892, 0.2577, 0.4875, 0.2592, 0.4863, 0.2605, 0.4785, 0.2627, 0.4814, 0.2614, 0.4819, 0.2596, 0.4797, 0.2498, 0.4868, 0.2493, 0.4832, 0.2507, 0.4834, 0.2511, 0.4862, 0.2507, 0.4798, 0.2535, 0.4776, 0.2541, 0.479, 0.2518, 0.4807, 0.2589, 0.4905, 0.2553, 0.491, 0.2555, 0.4896, 0.2584, 0.4892, 0.2627, 0.4814, 0.2632, 0.485, 0.2617, 0.4848, 0.2614, 0.4819, 0.2493, 0.4832, 0.2507, 0.4798, 0.2518, 0.4807, 0.2507, 0.4834, 0.2535, 0.4776, 0.2571, 0.4771, 0.257, 0.4786, 0.2541, 0.479, 0.2553, 0.491, 0.252, 0.4896, 0.2529, 0.4885, 0.2555, 0.4896, 0.2632, 0.485, 0.2618, 0.4883, 0.2606, 0.4874, 0.2617, 0.4848, 0.2571, 0.4771, 0.2605, 0.4785, 0.2596, 0.4797, 0.257, 0.4786, 0.252, 0.4896, 0.2498, 0.4868, 0.2511, 0.4862, 0.2529, 0.4885, 0.2533, 0.4818, 0.2548, 0.4807, 0.2567, 0.4804, 0.2585, 0.4812, 0.2596, 0.4827, 0.2599, 0.4846, 0.2592, 0.4863, 0.2577, 0.4875, 0.2558, 0.4877, 0.254, 0.487, 0.2528, 0.4855, 0.2526, 0.4836, 0.2596, 0.4797, 0.2614, 0.4819, 0.2596, 0.4827, 0.2585, 0.4812, 0.2511, 0.4862, 0.2507, 0.4834, 0.2526, 0.4836, 0.2528, 0.4855, 0.2518, 0.4807, 0.2541, 0.479, 0.2548, 0.4807, 0.2533, 0.4818, 0.2584, 0.4892, 0.2555, 0.4896, 0.2558, 0.4877, 0.2577, 0.4875, 0.2614, 0.4819, 0.2617, 0.4848, 0.2599, 0.4846, 0.2596, 0.4827, 0.2507, 0.4834, 0.2518, 0.4807, 0.2533, 0.4818, 0.2526, 0.4836, 0.2541, 0.479, 0.257, 0.4786, 0.2567, 0.4804, 0.2548, 0.4807, 0.2555, 0.4896, 0.2529, 0.4885, 0.254, 0.487, 0.2558, 0.4877, 0.2617, 0.4848, 0.2606, 0.4874, 0.2592, 0.4863, 0.2599, 0.4846, 0.257, 0.4786, 0.2596, 0.4797, 0.2585, 0.4812, 0.2567, 0.4804, 0.2529, 0.4885, 0.2511, 0.4862, 0.2528, 0.4855, 0.254, 0.487, 0.801, 0.7242, 0.765, 0.7236, 0.7724, 0.7091, 0.8039, 0.7821, 0.7724, 0.7864, 0.7734, 0.7727, 0.8313, 0.7489, 0.8204, 0.7529, 0.824, 0.7455, 0.824, 0.7455, 0.8204, 0.7529, 0.8129, 0.7455, 0.7726, 0.743, 0.7962, 0.7503, 0.7691, 0.7554, 0.765, 0.7236, 0.801, 0.7242, 0.7726, 0.743, 0.8122, 0.7711, 0.8166, 0.7496, 0.7975, 0.7529, 0.8129, 0.7455, 0.8204, 0.7529, 0.7962, 0.7503, 0.767, 0.6991, 0.7724, 0.6961, 0.7429, 0.7019, 0.8312, 0.7711, 0.8313, 0.7489, 0.824, 0.7491, 0.8312, 0.7711, 0.8178, 0.7817, 0.8206, 0.7711, 0.7425, 0.7835, 0.7717, 0.7862, 0.7821, 0.7782, 0.7717, 0.7862, 0.8032, 0.7812, 0.7821, 0.7782, 0.7747, 0.8118, 0.7724, 0.7997, 0.7717, 0.7862, 0.7724, 0.7997, 0.7747, 0.8118, 0.8018, 0.7985, 0.772, 0.7428, 0.7975, 0.7455, 0.7967, 0.7328, 0.7598, 0.7232, 0.7967, 0.7328, 0.7847, 0.7126, 0.8129, 0.7455, 0.801, 0.7242, 0.8168, 0.726, 0.7847, 0.7126, 0.8018, 0.7018, 0.767, 0.6991, 0.8018, 0.7071, 0.801, 0.7242, 0.7724, 0.7091, 0.7436, 0.7835, 0.7734, 0.7727, 0.7724, 0.7864, 0.7598, 0.7232, 0.7231, 0.7478, 0.772, 0.7428, 0.8177, 0.7816, 0.8313, 0.7823, 0.8313, 0.7787, 0.7724, 0.8001, 0.8018, 0.7986, 0.7747, 0.8118, 0.8233, 0.7308, 0.8166, 0.7496, 0.824, 0.7491, 0.7245, 0.7711, 0.7135, 0.7493, 0.7135, 0.7711, 0.7726, 0.743, 0.801, 0.7242, 0.7962, 0.7503, 0.7986, 0.7711, 0.7691, 0.7554, 0.7962, 0.7503, 0.824, 0.7491, 0.8122, 0.7711, 0.8312, 0.7711, 0.8166, 0.7496, 0.7967, 0.7328, 0.7975, 0.7455, 0.7681, 0.768, 0.7975, 0.7529, 0.7639, 0.7552, 0.7231, 0.7478, 0.7245, 0.7711, 0.7282, 0.7561, 0.7239, 0.7711, 0.723, 0.7482, 0.7282, 0.7562, 0.723, 0.7482, 0.7691, 0.7554, 0.7282, 0.7562, 0.8018, 0.7986, 0.7724, 0.7864, 0.8013, 0.7851, 0.7821, 0.7782, 0.7639, 0.7552, 0.7245, 0.7711, 0.7429, 0.7992, 0.7724, 0.7864, 0.7724, 0.8001, 0.7724, 0.7091, 0.8018, 0.7002, 0.8018, 0.7071, 0.8122, 0.7711, 0.7681, 0.768, 0.8032, 0.7812, 0.8032, 0.7812, 0.8177, 0.7816, 0.8122, 0.7711, 0.8018, 0.6939, 0.8018, 0.7002, 0.7724, 0.6961, 0.8204, 0.7529, 0.8312, 0.7711, 0.8206, 0.7711, 0.8312, 0.7711, 0.8177, 0.7816, 0.8313, 0.7787, 0.7724, 0.7091, 0.7429, 0.7019, 0.7724, 0.6961, 0.7639, 0.7552, 0.7821, 0.7782, 0.7681, 0.768, 0.7986, 0.7711, 0.8039, 0.7821, 0.7734, 0.7727, 0.8039, 0.7821, 0.8206, 0.7711, 0.8178, 0.7817, 0.7429, 0.7019, 0.7847, 0.7126, 0.767, 0.6991, 0.8313, 0.7787, 0.8313, 0.7823, 0.8178, 0.7817, 0.824, 0.7455, 0.8168, 0.726, 0.825, 0.7243, 0.7975, 0.7529, 0.772, 0.7428, 0.7639, 0.7552, 0.7231, 0.7478, 0.7639, 0.7552, 0.772, 0.7428, 0.7598, 0.7232, 0.772, 0.7428, 0.7967, 0.7328, 0.824, 0.7455, 0.8313, 0.7234, 0.8313, 0.7489, 0.7135, 0.7711, 0.7282, 0.7804, 0.7245, 0.7711, 0.765, 0.7236, 0.723, 0.7482, 0.7214, 0.7234, 0.7239, 0.7711, 0.7282, 0.7562, 0.7734, 0.7727, 0.7681, 0.768, 0.8122, 0.7711, 0.7975, 0.7529, 0.8233, 0.7308, 0.8074, 0.7217, 0.7967, 0.7328, 0.7135, 0.7493, 0.7214, 0.7234, 0.723, 0.7482, 0.8018, 0.7985, 0.7717, 0.7862, 0.7724, 0.7997, 0.7975, 0.7455, 0.7975, 0.7529, 0.8166, 0.7496, 0.7214, 0.7234, 0.7135, 0.7493, 0.7231, 0.7478, 0.7747, 0.8118, 0.7429, 0.7992, 0.7724, 0.8001, 0.7135, 0.7711, 0.7273, 0.7801, 0.7136, 0.7823, 0.8018, 0.6939, 0.767, 0.6991, 0.8018, 0.7018, 0.7135, 0.7493, 0.7239, 0.7711, 0.7135, 0.7711, 0.7986, 0.7711, 0.8204, 0.7529, 0.8206, 0.7711, 0.8313, 0.7234, 0.8235, 0.7234, 0.8233, 0.7308, 0.7821, 0.7782, 0.8032, 0.7812, 0.7681, 0.768, 0.8312, 0.7711, 0.8313, 0.7787, 0.8178, 0.7817, 0.8129, 0.7455, 0.7962, 0.7503, 0.801, 0.7242, 0.7598, 0.7232, 0.7214, 0.7234, 0.7231, 0.7478, 0.7245, 0.7711, 0.7231, 0.7478, 0.7135, 0.7493, 0.7986, 0.7711, 0.7734, 0.7727, 0.7691, 0.7554, 0.824, 0.7491, 0.8166, 0.7496, 0.8122, 0.7711, 0.8166, 0.7496, 0.8233, 0.7308, 0.7967, 0.7328, 0.723, 0.7482, 0.7726, 0.743, 0.7691, 0.7554, 0.8018, 0.7986, 0.7724, 0.8001, 0.7724, 0.7864, 0.7282, 0.7561, 0.7245, 0.7711, 0.7639, 0.7552, 0.7245, 0.7711, 0.7282, 0.7804, 0.7425, 0.7835, 0.7425, 0.7835, 0.7821, 0.7782, 0.7245, 0.7711, 0.7429, 0.7992, 0.7436, 0.7835, 0.7724, 0.7864, 0.7724, 0.7091, 0.7724, 0.6961, 0.8018, 0.7002, 0.8204, 0.7529, 0.8313, 0.7489, 0.8312, 0.7711, 0.8312, 0.7711, 0.8122, 0.7711, 0.8177, 0.7816, 0.7724, 0.7091, 0.765, 0.7236, 0.7429, 0.7019, 0.8039, 0.7821, 0.7986, 0.7711, 0.8206, 0.7711, 0.7429, 0.7019, 0.7598, 0.7232, 0.7847, 0.7126, 0.824, 0.7455, 0.8129, 0.7455, 0.8168, 0.726, 0.7975, 0.7529, 0.7975, 0.7455, 0.772, 0.7428, 0.7231, 0.7478, 0.7282, 0.7561, 0.7639, 0.7552, 0.824, 0.7455, 0.825, 0.7243, 0.8313, 0.7234, 0.7135, 0.7711, 0.7136, 0.7823, 0.7282, 0.7804, 0.765, 0.7236, 0.7726, 0.743, 0.723, 0.7482, 0.7691, 0.7554, 0.7734, 0.7727, 0.7282, 0.7562, 0.7734, 0.7727, 0.7436, 0.7835, 0.7239, 0.7711, 0.7436, 0.7835, 0.7273, 0.7801, 0.7239, 0.7711, 0.8233, 0.7308, 0.8235, 0.7234, 0.8074, 0.7217, 0.7135, 0.7493, 0.7135, 0.7234, 0.7214, 0.7234, 0.8018, 0.7985, 0.8004, 0.7846, 0.7717, 0.7862, 0.7214, 0.7234, 0.7135, 0.7234, 0.7135, 0.7493, 0.7135, 0.7711, 0.7239, 0.7711, 0.7273, 0.7801, 0.8018, 0.6939, 0.7724, 0.6961, 0.767, 0.6991, 0.7135, 0.7493, 0.723, 0.7482, 0.7239, 0.7711, 0.7986, 0.7711, 0.7962, 0.7503, 0.8204, 0.7529, 0.824, 0.7491, 0.8313, 0.7489, 0.8233, 0.7308, 0.8313, 0.7489, 0.8313, 0.7234, 0.8233, 0.7308, 0.8091, 0.7487, 0.8152, 0.7241, 0.794, 0.7212, 0.8093, 0.7485, 0.7926, 0.7707, 0.76, 0.7492, 0.7084, 0.7487, 0.7801, 0.7509, 0.7714, 0.7389, 0.8044, 0.7774, 0.8091, 0.7487, 0.7801, 0.7509, 0.794, 0.7212, 0.7714, 0.7389, 0.7801, 0.7509, 0.7533, 0.7803, 0.7901, 0.7903, 0.7559, 0.7997, 0.8192, 0.7467, 0.8188, 0.7707, 0.8093, 0.7485, 0.8188, 0.7707, 0.8192, 0.7467, 0.8091, 0.7487, 0.7496, 0.7239, 0.7972, 0.7244, 0.7687, 0.7058, 0.7496, 0.7239, 0.7084, 0.7487, 0.7714, 0.7389, 0.7608, 0.7995, 0.755, 0.8105, 0.7904, 0.7978, 0.7496, 0.7239, 0.7714, 0.7389, 0.7972, 0.7244, 0.7053, 0.7707, 0.7084, 0.7487, 0.7149, 0.7507, 0.7559, 0.7997, 0.7901, 0.7903, 0.755, 0.8105, 0.8104, 0.7245, 0.8192, 0.7467, 0.8093, 0.7485, 0.7053, 0.7707, 0.7167, 0.78, 0.7184, 0.761, 0.76, 0.7492, 0.7926, 0.7707, 0.7533, 0.7803, 0.8152, 0.7241, 0.8091, 0.7487, 0.8192, 0.7467, 0.8044, 0.7774, 0.8188, 0.7707, 0.8091, 0.7487, 0.7084, 0.7487, 0.7053, 0.7707, 0.7184, 0.761, 0.8044, 0.7774, 0.7625, 0.7714, 0.7573, 0.7835, 0.7926, 0.7707, 0.7986, 0.7813, 0.7533, 0.7803, 0.7625, 0.7714, 0.7801, 0.7509, 0.7184, 0.761, 0.7619, 0.7246, 0.7149, 0.7507, 0.7117, 0.7241, 0.794, 0.7212, 0.7801, 0.7509, 0.8091, 0.7487, 0.7986, 0.7813, 0.8188, 0.7707, 0.8192, 0.7809, 0.7149, 0.7507, 0.7533, 0.7803, 0.7053, 0.7707, 0.7619, 0.7246, 0.8093, 0.7485, 0.76, 0.7492, 0.8044, 0.7774, 0.8192, 0.7809, 0.8188, 0.7707, 0.8093, 0.7485, 0.8188, 0.7707, 0.7926, 0.7707, 0.7625, 0.7714, 0.8044, 0.7774, 0.7801, 0.7509, 0.7084, 0.7487, 0.7117, 0.7241, 0.7149, 0.7507, 0.7568, 0.7841, 0.7608, 0.7995, 0.7904, 0.7978, 0.7173, 0.7795, 0.704, 0.7817, 0.7053, 0.7707, 0.7084, 0.7487, 0.7184, 0.761, 0.7801, 0.7509, 0.7496, 0.7239, 0.7078, 0.7241, 0.7084, 0.7487, 0.8104, 0.7245, 0.8152, 0.7241, 0.8192, 0.7467, 0.7053, 0.7707, 0.704, 0.7817, 0.7167, 0.78, 0.7167, 0.78, 0.7568, 0.7841, 0.7184, 0.761, 0.7568, 0.7841, 0.7625, 0.7714, 0.7184, 0.761, 0.7619, 0.7246, 0.76, 0.7492, 0.7149, 0.7507, 0.7986, 0.7813, 0.7926, 0.7707, 0.8188, 0.7707, 0.76, 0.7492, 0.7533, 0.7803, 0.7149, 0.7507, 0.7533, 0.7803, 0.7173, 0.7795, 0.7053, 0.7707, 0.7619, 0.7246, 0.8104, 0.7245, 0.8093, 0.7485, 0.7084, 0.7487, 0.7078, 0.7241, 0.7117, 0.7241, 0.7989, 0.7208, 0.7626, 0.7251, 0.7688, 0.7111, 0.7987, 0.7806, 0.7688, 0.7847, 0.771, 0.7764, 0.8247, 0.749, 0.8143, 0.7529, 0.8177, 0.7459, 0.8177, 0.7459, 0.8143, 0.7529, 0.8073, 0.7459, 0.769, 0.7435, 0.7913, 0.7504, 0.7656, 0.7553, 0.7626, 0.7251, 0.7903, 0.7347, 0.769, 0.7435, 0.8066, 0.7702, 0.8107, 0.7497, 0.7926, 0.7529, 0.7989, 0.7208, 0.8109, 0.7275, 0.7903, 0.7347, 0.8073, 0.7459, 0.8143, 0.7529, 0.7913, 0.7504, 0.7632, 0.7017, 0.7688, 0.699, 0.7408, 0.7044, 0.8246, 0.7702, 0.8247, 0.749, 0.8177, 0.7493, 0.7569, 0.7247, 0.7984, 0.7196, 0.7688, 0.7113, 0.7404, 0.782, 0.7682, 0.7846, 0.778, 0.7769, 0.7682, 0.7846, 0.798, 0.7798, 0.778, 0.7769, 0.7688, 0.7682, 0.771, 0.7764, 0.7656, 0.7553, 0.771, 0.8088, 0.7688, 0.7973, 0.7682, 0.7846, 0.7688, 0.7973, 0.771, 0.8088, 0.7967, 0.7961, 0.7684, 0.7433, 0.7926, 0.7459, 0.7919, 0.7338, 0.7569, 0.7247, 0.7919, 0.7338, 0.7984, 0.7196, 0.8107, 0.7497, 0.7919, 0.7338, 0.7926, 0.7459, 0.7268, 0.7459, 0.7656, 0.7553, 0.7268, 0.7561, 0.7688, 0.7113, 0.7967, 0.7044, 0.7632, 0.7017, 0.7987, 0.7806, 0.8146, 0.7702, 0.8119, 0.7802, 0.7967, 0.7094, 0.7989, 0.7208, 0.7688, 0.7111, 0.7415, 0.782, 0.771, 0.7764, 0.7688, 0.7847, 0.8246, 0.7702, 0.8119, 0.7802, 0.8146, 0.7702, 0.7408, 0.7045, 0.7688, 0.7113, 0.7632, 0.7017, 0.7233, 0.7702, 0.7128, 0.7494, 0.7128, 0.7702, 0.7688, 0.7977, 0.7967, 0.7962, 0.771, 0.8088, 0.769, 0.7435, 0.7903, 0.7347, 0.7913, 0.7504, 0.7626, 0.7251, 0.7989, 0.7208, 0.7903, 0.7347, 0.722, 0.7481, 0.7607, 0.755, 0.7684, 0.7433, 0.8247, 0.7249, 0.8173, 0.7249, 0.817, 0.7319, 0.8177, 0.7493, 0.8066, 0.7702, 0.8246, 0.7702, 0.7204, 0.7249, 0.7128, 0.7494, 0.722, 0.7481, 0.7647, 0.7672, 0.7926, 0.7529, 0.7607, 0.755, 0.722, 0.7481, 0.7233, 0.7702, 0.7268, 0.7559, 0.7228, 0.7702, 0.7198, 0.7495, 0.7268, 0.7561, 0.7128, 0.7494, 0.7204, 0.7249, 0.7198, 0.7495, 0.7967, 0.7962, 0.7688, 0.7847, 0.7962, 0.7835, 0.7198, 0.7495, 0.7268, 0.7459, 0.7268, 0.7561, 0.8073, 0.7459, 0.7903, 0.7347, 0.8109, 0.7275, 0.7408, 0.7969, 0.7688, 0.7847, 0.7688, 0.7977, 0.7688, 0.7111, 0.7967, 0.7029, 0.7967, 0.7094, 0.8066, 0.7702, 0.7647, 0.7672, 0.798, 0.7798, 0.798, 0.7798, 0.8118, 0.7802, 0.8066, 0.7702, 0.7967, 0.6969, 0.7967, 0.7029, 0.7688, 0.699, 0.8143, 0.7529, 0.8246, 0.7702, 0.8146, 0.7702, 0.8246, 0.7702, 0.8118, 0.7802, 0.8247, 0.7773, 0.771, 0.7764, 0.7937, 0.7702, 0.7987, 0.7806, 0.7607, 0.755, 0.778, 0.7769, 0.7647, 0.7672, 0.7688, 0.7111, 0.7408, 0.7044, 0.7688, 0.699, 0.8177, 0.7459, 0.8109, 0.7275, 0.8187, 0.7258, 0.7688, 0.7113, 0.7984, 0.7196, 0.7967, 0.7044, 0.778, 0.7769, 0.7607, 0.755, 0.7233, 0.7702, 0.8247, 0.7773, 0.8247, 0.7808, 0.8119, 0.7802, 0.7569, 0.7247, 0.722, 0.7481, 0.7684, 0.7433, 0.8118, 0.7802, 0.8247, 0.7808, 0.8247, 0.7773, 0.7926, 0.7529, 0.7684, 0.7433, 0.7607, 0.755, 0.817, 0.7319, 0.8107, 0.7497, 0.8177, 0.7493, 0.7937, 0.7702, 0.7656, 0.7553, 0.7913, 0.7504, 0.7569, 0.7247, 0.7684, 0.7433, 0.7919, 0.7338, 0.7128, 0.7702, 0.7268, 0.779, 0.7233, 0.7702, 0.7626, 0.7251, 0.7268, 0.7459, 0.7204, 0.7249, 0.7228, 0.7702, 0.7268, 0.7561, 0.771, 0.7764, 0.7647, 0.7672, 0.8066, 0.7702, 0.7926, 0.7529, 0.817, 0.7319, 0.802, 0.7233, 0.7919, 0.7338, 0.7967, 0.7961, 0.7682, 0.7846, 0.7688, 0.7973, 0.7204, 0.7249, 0.7268, 0.7459, 0.7198, 0.7495, 0.7926, 0.7459, 0.7926, 0.7529, 0.8107, 0.7497, 0.7128, 0.7702, 0.726, 0.7787, 0.713, 0.7808, 0.771, 0.8088, 0.7408, 0.7969, 0.7688, 0.7977, 0.7967, 0.6969, 0.7632, 0.7017, 0.7967, 0.7044, 0.7128, 0.7494, 0.7228, 0.7702, 0.7128, 0.7702, 0.7937, 0.7702, 0.8143, 0.7529, 0.8146, 0.7702, 0.8177, 0.7459, 0.8247, 0.7249, 0.8247, 0.749, 0.778, 0.7769, 0.798, 0.7798, 0.7647, 0.7672, 0.8107, 0.7497, 0.817, 0.7319, 0.7919, 0.7338, 0.7268, 0.7459, 0.769, 0.7435, 0.7656, 0.7553, 0.7987, 0.7806, 0.7937, 0.7702, 0.8146, 0.7702, 0.8246, 0.7702, 0.8247, 0.7773, 0.8119, 0.7802, 0.7408, 0.7045, 0.7569, 0.7247, 0.7688, 0.7113, 0.7233, 0.7702, 0.722, 0.7481, 0.7128, 0.7494, 0.722, 0.7481, 0.7268, 0.7559, 0.7607, 0.755, 0.8177, 0.7493, 0.8247, 0.749, 0.817, 0.7319, 0.8247, 0.749, 0.8247, 0.7249, 0.817, 0.7319, 0.8177, 0.7493, 0.8107, 0.7497, 0.8066, 0.7702, 0.7204, 0.7249, 0.7128, 0.7249, 0.7128, 0.7494, 0.7128, 0.7494, 0.7128, 0.7249, 0.7204, 0.7249, 0.7967, 0.7962, 0.7688, 0.7977, 0.7688, 0.7847, 0.8073, 0.7459, 0.7913, 0.7504, 0.7903, 0.7347, 0.7408, 0.7969, 0.7415, 0.782, 0.7688, 0.7847, 0.7688, 0.7111, 0.7688, 0.699, 0.7967, 0.7029, 0.8143, 0.7529, 0.8247, 0.749, 0.8246, 0.7702, 0.8246, 0.7702, 0.8066, 0.7702, 0.8118, 0.7802, 0.771, 0.7764, 0.7688, 0.7682, 0.7937, 0.7702, 0.7688, 0.7111, 0.7626, 0.7251, 0.7408, 0.7044, 0.8177, 0.7459, 0.8073, 0.7459, 0.8109, 0.7275, 0.7268, 0.7559, 0.7233, 0.7702, 0.7607, 0.755, 0.7233, 0.7702, 0.7268, 0.779, 0.7404, 0.782, 0.7404, 0.782, 0.778, 0.7769, 0.7233, 0.7702, 0.7569, 0.7247, 0.7204, 0.7249, 0.722, 0.7481, 0.7926, 0.7529, 0.7926, 0.7459, 0.7684, 0.7433, 0.7937, 0.7702, 0.7688, 0.7682, 0.7656, 0.7553, 0.7128, 0.7702, 0.713, 0.7808, 0.7268, 0.779, 0.7626, 0.7251, 0.769, 0.7435, 0.7268, 0.7459, 0.7656, 0.7553, 0.771, 0.7764, 0.7268, 0.7561, 0.771, 0.7764, 0.7415, 0.782, 0.7228, 0.7702, 0.7415, 0.782, 0.726, 0.7787, 0.7228, 0.7702, 0.817, 0.7319, 0.8173, 0.7249, 0.802, 0.7233, 0.7967, 0.7961, 0.7954, 0.783, 0.7682, 0.7846, 0.7128, 0.7702, 0.7228, 0.7702, 0.726, 0.7787, 0.7967, 0.6969, 0.7688, 0.699, 0.7632, 0.7017, 0.7128, 0.7494, 0.7198, 0.7495, 0.7228, 0.7702, 0.7937, 0.7702, 0.7913, 0.7504, 0.8143, 0.7529, 0.8177, 0.7459, 0.8187, 0.7258, 0.8247, 0.7249, 0.8366, 0.7449, 0.8368, 0.7236, 0.8221, 0.7239, 0.8145, 0.7249, 0.7773, 0.724, 0.7705, 0.7048, 0.8169, 0.7863, 0.7779, 0.7931, 0.7843, 0.7763, 0.8394, 0.7236, 0.8461, 0.7394, 0.8367, 0.744, 0.7834, 0.7445, 0.8097, 0.7514, 0.7797, 0.7578, 0.7773, 0.724, 0.8145, 0.7249, 0.7834, 0.7445, 0.8257, 0.7746, 0.8338, 0.7551, 0.81, 0.7518, 0.8221, 0.7239, 0.794, 0.7399, 0.81, 0.7518, 0.7836, 0.6945, 0.786, 0.6989, 0.7705, 0.7048, 0.846, 0.7746, 0.8461, 0.7551, 0.8338, 0.7551, 0.7701, 0.7234, 0.8164, 0.7175, 0.7719, 0.7055, 0.7825, 0.7907, 0.8161, 0.7853, 0.7696, 0.7853, 0.7857, 0.818, 0.7832, 0.8051, 0.7825, 0.7907, 0.7832, 0.8051, 0.7857, 0.818, 0.8147, 0.8037, 0.8169, 0.7863, 0.8347, 0.7746, 0.8317, 0.7858, 0.7701, 0.7234, 0.794, 0.7399, 0.8221, 0.7239, 0.8461, 0.7551, 0.8367, 0.744, 0.8461, 0.7394, 0.81, 0.7518, 0.8338, 0.7551, 0.8366, 0.7449, 0.7719, 0.7055, 0.8147, 0.7015, 0.7836, 0.6945, 0.8147, 0.7062, 0.8145, 0.7249, 0.7705, 0.7048, 0.7525, 0.7878, 0.7843, 0.7763, 0.7779, 0.7931, 0.846, 0.7746, 0.8317, 0.7858, 0.8347, 0.7746, 0.7773, 0.724, 0.7305, 0.75, 0.7288, 0.7236, 0.8461, 0.7551, 0.8366, 0.7449, 0.8338, 0.7551, 0.7832, 0.8055, 0.8147, 0.8038, 0.7857, 0.818, 0.7321, 0.7746, 0.7203, 0.7511, 0.7203, 0.7746, 0.7834, 0.7445, 0.8145, 0.7249, 0.8097, 0.7514, 0.7306, 0.7496, 0.7742, 0.7575, 0.794, 0.7399, 0.8112, 0.7746, 0.7797, 0.7578, 0.8097, 0.7514, 0.8461, 0.7394, 0.8368, 0.7236, 0.8366, 0.7449, 0.8147, 0.8038, 0.7779, 0.7931, 0.8141, 0.7895, 0.8257, 0.7746, 0.846, 0.7746, 0.8338, 0.7551, 0.7786, 0.7712, 0.81, 0.7518, 0.7742, 0.7575, 0.7306, 0.7496, 0.7321, 0.7746, 0.736, 0.7585, 0.7315, 0.7746, 0.7305, 0.75, 0.736, 0.7587, 0.8097, 0.7514, 0.8367, 0.744, 0.8343, 0.7551, 0.8347, 0.7746, 0.8461, 0.7551, 0.846, 0.7746, 0.8257, 0.7746, 0.7786, 0.7712, 0.8161, 0.7853, 0.8161, 0.7853, 0.8316, 0.7858, 0.8257, 0.7746, 0.786, 0.6989, 0.8147, 0.7062, 0.7705, 0.7048, 0.846, 0.7746, 0.8316, 0.7858, 0.8461, 0.7826, 0.7742, 0.7575, 0.7696, 0.7853, 0.7786, 0.7712, 0.8112, 0.7746, 0.8169, 0.7863, 0.7843, 0.7763, 0.7719, 0.7055, 0.8164, 0.7175, 0.8147, 0.7015, 0.7321, 0.7746, 0.7696, 0.7853, 0.7742, 0.7575, 0.7305, 0.75, 0.7797, 0.7578, 0.736, 0.7587, 0.8461, 0.7826, 0.8461, 0.7865, 0.8317, 0.7858, 0.7291, 0.7236, 0.794, 0.7399, 0.7701, 0.7234, 0.7203, 0.7746, 0.736, 0.7845, 0.7321, 0.7746, 0.794, 0.7399, 0.7742, 0.7575, 0.81, 0.7518, 0.8394, 0.7236, 0.8367, 0.744, 0.832, 0.7248, 0.8221, 0.7239, 0.81, 0.7518, 0.8366, 0.7449, 0.7315, 0.7746, 0.736, 0.7587, 0.7843, 0.7763, 0.7786, 0.7712, 0.8257, 0.7746, 0.81, 0.7518, 0.8145, 0.7249, 0.8367, 0.744, 0.8097, 0.7514, 0.7203, 0.7511, 0.7288, 0.7236, 0.7305, 0.75, 0.8147, 0.8037, 0.7825, 0.7907, 0.7832, 0.8051, 0.7291, 0.7236, 0.7203, 0.7511, 0.7306, 0.7496, 0.7203, 0.7746, 0.7351, 0.7842, 0.7205, 0.7865, 0.7857, 0.818, 0.7779, 0.7931, 0.7832, 0.8055, 0.7203, 0.7511, 0.7315, 0.7746, 0.7203, 0.7746, 0.8112, 0.7746, 0.8343, 0.7551, 0.8347, 0.7746, 0.7696, 0.7853, 0.8161, 0.7853, 0.7786, 0.7712, 0.8316, 0.7858, 0.8461, 0.7865, 0.8461, 0.7826, 0.8394, 0.7236, 0.8461, 0.7236, 0.8461, 0.7394, 0.8169, 0.7863, 0.8112, 0.7746, 0.8347, 0.7746, 0.8461, 0.7551, 0.8343, 0.7551, 0.8367, 0.744, 0.846, 0.7746, 0.8461, 0.7826, 0.8317, 0.7858, 0.7773, 0.724, 0.7834, 0.7445, 0.7305, 0.75, 0.8461, 0.7551, 0.8461, 0.7394, 0.8366, 0.7449, 0.7321, 0.7746, 0.7306, 0.7496, 0.7203, 0.7511, 0.7306, 0.7496, 0.736, 0.7585, 0.7742, 0.7575, 0.8112, 0.7746, 0.7843, 0.7763, 0.7797, 0.7578, 0.8461, 0.7394, 0.8461, 0.7236, 0.8368, 0.7236, 0.8147, 0.8038, 0.7832, 0.8055, 0.7779, 0.7931, 0.8347, 0.7746, 0.8343, 0.7551, 0.8461, 0.7551, 0.846, 0.7746, 0.8257, 0.7746, 0.8316, 0.7858, 0.7742, 0.7575, 0.736, 0.7585, 0.7321, 0.7746, 0.7321, 0.7746, 0.736, 0.7845, 0.7696, 0.7853, 0.7305, 0.75, 0.7834, 0.7445, 0.7797, 0.7578, 0.7291, 0.7236, 0.7306, 0.7496, 0.794, 0.7399, 0.7203, 0.7746, 0.7205, 0.7865, 0.736, 0.7845, 0.7797, 0.7578, 0.7843, 0.7763, 0.736, 0.7587, 0.7843, 0.7763, 0.7525, 0.7878, 0.7315, 0.7746, 0.7525, 0.7878, 0.7351, 0.7842, 0.7315, 0.7746, 0.8145, 0.7249, 0.832, 0.7248, 0.8367, 0.744, 0.7203, 0.7511, 0.7203, 0.7236, 0.7288, 0.7236, 0.8147, 0.8037, 0.8131, 0.789, 0.7825, 0.7907, 0.7291, 0.7236, 0.7203, 0.7236, 0.7203, 0.7511, 0.7203, 0.7746, 0.7315, 0.7746, 0.7351, 0.7842, 0.7203, 0.7511, 0.7305, 0.75, 0.7315, 0.7746, 0.8112, 0.7746, 0.8097, 0.7514, 0.8343, 0.7551, 0.8242, 0.7401, 0.8244, 0.718, 0.8139, 0.7262, 0.8021, 0.7155, 0.7627, 0.7184, 0.7688, 0.7015, 0.8008, 0.7864, 0.7688, 0.7878, 0.7714, 0.7782, 0.8271, 0.718, 0.8341, 0.7343, 0.8243, 0.7392, 0.8129, 0.7709, 0.8213, 0.7507, 0.7966, 0.7507, 0.8041, 0.7175, 0.8194, 0.7192, 0.7985, 0.7317, 0.8139, 0.7262, 0.794, 0.7293, 0.7966, 0.7425, 0.7669, 0.688, 0.7717, 0.6923, 0.7361, 0.6942, 0.8014, 0.6854, 0.7717, 0.6923, 0.7669, 0.688, 0.8339, 0.7709, 0.8341, 0.7507, 0.8213, 0.7507, 0.7552, 0.7178, 0.8032, 0.7116, 0.7688, 0.7019, 0.7356, 0.7846, 0.7681, 0.7876, 0.7795, 0.7787, 0.7681, 0.7876, 0.8029, 0.7821, 0.7795, 0.7787, 0.7688, 0.7685, 0.7714, 0.7782, 0.7651, 0.7535, 0.7714, 0.816, 0.7688, 0.8026, 0.7681, 0.7876, 0.7688, 0.8026, 0.7714, 0.816, 0.8014, 0.8012, 0.7683, 0.7395, 0.7966, 0.7425, 0.794, 0.7293, 0.7552, 0.7178, 0.794, 0.7293, 0.8078, 0.7162, 0.8341, 0.7507, 0.8243, 0.7392, 0.8341, 0.7343, 0.8078, 0.7162, 0.8139, 0.7262, 0.8244, 0.718, 0.7688, 0.7019, 0.8014, 0.695, 0.7669, 0.688, 0.8014, 0.6999, 0.8021, 0.7155, 0.7688, 0.7015, 0.7369, 0.7846, 0.7714, 0.7782, 0.7688, 0.7878, 0.8339, 0.7709, 0.8191, 0.7826, 0.8222, 0.7709, 0.7627, 0.7184, 0.7198, 0.7425, 0.7123, 0.718, 0.8341, 0.7507, 0.8242, 0.7401, 0.8213, 0.7507, 0.7688, 0.803, 0.8014, 0.8013, 0.7714, 0.816, 0.7961, 0.7507, 0.769, 0.7397, 0.7965, 0.7425, 0.769, 0.7397, 0.7985, 0.7317, 0.7965, 0.7425, 0.7985, 0.7317, 0.7627, 0.7184, 0.8021, 0.7155, 0.7157, 0.7709, 0.7035, 0.7466, 0.7035, 0.7709, 0.7141, 0.745, 0.7594, 0.7532, 0.7683, 0.7395, 0.7688, 0.7685, 0.7961, 0.7507, 0.7979, 0.7709, 0.8341, 0.7343, 0.8244, 0.718, 0.8242, 0.7401, 0.8218, 0.7507, 0.7965, 0.7425, 0.8243, 0.7392, 0.8129, 0.7709, 0.8339, 0.7709, 0.8213, 0.7507, 0.764, 0.7674, 0.7966, 0.7507, 0.7594, 0.7532, 0.7141, 0.745, 0.7157, 0.7709, 0.7198, 0.7542, 0.7151, 0.7709, 0.7116, 0.7466, 0.7198, 0.7544, 0.7116, 0.7466, 0.7198, 0.7425, 0.7198, 0.7544, 0.8014, 0.8013, 0.7688, 0.7878, 0.8008, 0.7864, 0.7361, 0.802, 0.7688, 0.7878, 0.7688, 0.803, 0.8222, 0.7709, 0.8341, 0.7507, 0.8339, 0.7709, 0.8129, 0.7709, 0.764, 0.7674, 0.8029, 0.7821, 0.8029, 0.7821, 0.819, 0.7825, 0.8129, 0.7709, 0.7717, 0.6923, 0.8014, 0.6999, 0.7688, 0.7015, 0.8339, 0.7709, 0.819, 0.7825, 0.8341, 0.7792, 0.7714, 0.7782, 0.7979, 0.7709, 0.8008, 0.7864, 0.7594, 0.7532, 0.7795, 0.7787, 0.764, 0.7674, 0.7688, 0.7015, 0.7361, 0.6942, 0.7717, 0.6923, 0.7198, 0.7425, 0.7651, 0.7535, 0.7198, 0.7544, 0.7688, 0.7019, 0.8032, 0.7116, 0.8014, 0.695, 0.7795, 0.7787, 0.7594, 0.7532, 0.7157, 0.7709, 0.8341, 0.7792, 0.8341, 0.7833, 0.8191, 0.7826, 0.7552, 0.7178, 0.7141, 0.745, 0.7683, 0.7395, 0.7966, 0.7507, 0.7683, 0.7395, 0.7594, 0.7532, 0.7035, 0.7709, 0.7198, 0.7812, 0.7157, 0.7709, 0.7552, 0.7178, 0.7683, 0.7395, 0.794, 0.7293, 0.8271, 0.718, 0.8243, 0.7392, 0.8194, 0.7192, 0.8139, 0.7262, 0.7966, 0.7425, 0.8242, 0.7401, 0.7151, 0.7709, 0.7198, 0.7544, 0.7714, 0.7782, 0.764, 0.7674, 0.8129, 0.7709, 0.7966, 0.7507, 0.8078, 0.7162, 0.794, 0.7293, 0.8139, 0.7262, 0.7985, 0.7317, 0.8243, 0.7392, 0.7965, 0.7425, 0.7035, 0.7466, 0.7123, 0.718, 0.7116, 0.7466, 0.8213, 0.7507, 0.7966, 0.7425, 0.7966, 0.7507, 0.7123, 0.718, 0.7198, 0.7425, 0.7116, 0.7466, 0.8014, 0.8012, 0.7681, 0.7876, 0.7688, 0.8026, 0.7126, 0.718, 0.7035, 0.7466, 0.7141, 0.745, 0.7035, 0.7709, 0.7189, 0.7809, 0.7037, 0.7833, 0.7714, 0.816, 0.7361, 0.802, 0.7688, 0.803, 0.8037, 0.783, 0.8222, 0.7709, 0.8191, 0.7826, 0.7035, 0.7466, 0.7151, 0.7709, 0.7035, 0.7709, 0.7669, 0.688, 0.8014, 0.695, 0.8014, 0.6854, 0.7979, 0.7709, 0.8218, 0.7507, 0.8222, 0.7709, 0.7361, 0.6945, 0.7688, 0.7019, 0.7669, 0.688, 0.7795, 0.7787, 0.8029, 0.7821, 0.764, 0.7674, 0.819, 0.7825, 0.8341, 0.7833, 0.8341, 0.7792, 0.8271, 0.718, 0.8341, 0.718, 0.8341, 0.7343, 0.8341, 0.7507, 0.8218, 0.7507, 0.8243, 0.7392, 0.8339, 0.7709, 0.8341, 0.7792, 0.8191, 0.7826, 0.7627, 0.7184, 0.769, 0.7397, 0.7198, 0.7425, 0.8341, 0.7507, 0.8341, 0.7343, 0.8242, 0.7401, 0.7961, 0.7507, 0.7651, 0.7535, 0.769, 0.7397, 0.7985, 0.7317, 0.769, 0.7397, 0.7627, 0.7184, 0.7157, 0.7709, 0.7141, 0.745, 0.7035, 0.7466, 0.7141, 0.745, 0.7198, 0.7542, 0.7594, 0.7532, 0.7688, 0.7685, 0.7651, 0.7535, 0.7961, 0.7507, 0.8341, 0.7343, 0.8341, 0.718, 0.8244, 0.718, 0.8218, 0.7507, 0.7961, 0.7507, 0.7965, 0.7425, 0.8014, 0.8013, 0.7688, 0.803, 0.7688, 0.7878, 0.7361, 0.802, 0.7369, 0.7846, 0.7688, 0.7878, 0.8222, 0.7709, 0.8218, 0.7507, 0.8341, 0.7507, 0.8339, 0.7709, 0.8129, 0.7709, 0.819, 0.7825, 0.7714, 0.7782, 0.7688, 0.7685, 0.7979, 0.7709, 0.7688, 0.7015, 0.7627, 0.7184, 0.7361, 0.6942, 0.7198, 0.7425, 0.769, 0.7397, 0.7651, 0.7535, 0.7198, 0.7542, 0.7157, 0.7709, 0.7594, 0.7532, 0.7157, 0.7709, 0.7198, 0.7812, 0.7356, 0.7846, 0.7356, 0.7846, 0.7795, 0.7787, 0.7157, 0.7709, 0.7552, 0.7178, 0.7126, 0.718, 0.7141, 0.745, 0.7966, 0.7507, 0.7966, 0.7425, 0.7683, 0.7395, 0.7035, 0.7709, 0.7037, 0.7833, 0.7198, 0.7812, 0.7651, 0.7535, 0.7714, 0.7782, 0.7198, 0.7544, 0.7714, 0.7782, 0.7369, 0.7846, 0.7151, 0.7709, 0.7369, 0.7846, 0.7189, 0.7809, 0.7151, 0.7709, 0.7985, 0.7317, 0.8194, 0.7192, 0.8243, 0.7392, 0.7035, 0.7466, 0.7035, 0.718, 0.7123, 0.718, 0.8213, 0.7507, 0.8242, 0.7401, 0.7966, 0.7425, 0.8014, 0.8012, 0.7998, 0.7858, 0.7681, 0.7876, 0.7126, 0.718, 0.7035, 0.718, 0.7035, 0.7466, 0.7035, 0.7709, 0.7151, 0.7709, 0.7189, 0.7809, 0.8037, 0.783, 0.7979, 0.7709, 0.8222, 0.7709, 0.7035, 0.7466, 0.7116, 0.7466, 0.7151, 0.7709, 0.7979, 0.7709, 0.7961, 0.7507, 0.8218, 0.7507, 0.7361, 0.6945, 0.7552, 0.7178, 0.7688, 0.7019, 0.8803, 0.721, 0.8803, 0.8055, 0.824, 0.8055, 0.824, 0.721, 0.824, 0.721, 0.824, 0.8055, 0.7677, 0.8055, 0.7677, 0.721, 0.824, 0.721, 0.824, 0.8055, 0.7677, 0.8055, 0.7677, 0.721, 0.7677, 0.721, 0.7677, 0.8055, 0.7114, 0.8055, 0.7114, 0.721, 0.8803, 0.721, 0.8803, 0.8055, 0.824, 0.8055, 0.824, 0.721, 0.7677, 0.721, 0.7677, 0.8055, 0.7114, 0.8055, 0.7114, 0.721, 0.8803, 0.721, 0.8803, 0.8055, 0.824, 0.8055, 0.824, 0.721, 0.824, 0.721, 0.824, 0.8055, 0.7677, 0.8055, 0.7677, 0.721, 0.7677, 0.721, 0.7677, 0.8055, 0.7114, 0.8055, 0.7114, 0.721, 0.8803, 0.721, 0.8803, 0.8055, 0.824, 0.8055, 0.824, 0.721, 0.824, 0.721, 0.824, 0.8055, 0.7677, 0.8055, 0.7677, 0.721, 0.7677, 0.721, 0.7677, 0.8055, 0.7114, 0.8055, 0.7114, 0.721, 0.8803, 0.721, 0.8803, 0.8055, 0.824, 0.8055, 0.824, 0.721, 0.824, 0.721, 0.824, 0.8055, 0.7677, 0.8055, 0.7677, 0.721, 0.7677, 0.721, 0.7677, 0.8055, 0.7114, 0.8055, 0.7114, 0.721, 0.8803, 0.721, 0.8803, 0.8055, 0.824, 0.8055, 0.824, 0.721, 0.824, 0.721, 0.824, 0.8055, 0.7677, 0.8055, 0.7677, 0.721, 0.7677, 0.721, 0.7677, 0.8055, 0.7114, 0.8055, 0.7114, 0.721, 0.7789, 0.8055, 0.7789, 0.721, 0.7677, 0.721, 0.7677, 0.8055, 0.7226, 0.8055, 0.7226, 0.721, 0.7114, 0.721, 0.7114, 0.8055, 0.8352, 0.8055, 0.8352, 0.721, 0.824, 0.721, 0.824, 0.8055, 0.7339, 0.8055, 0.7339, 0.721, 0.7226, 0.721, 0.7226, 0.8055, 0.7452, 0.8055, 0.7452, 0.721, 0.7339, 0.721, 0.7339, 0.8055, 0.7564, 0.721, 0.7452, 0.721, 0.7452, 0.8055, 0.7564, 0.8055, 0.7677, 0.721, 0.7564, 0.721, 0.7564, 0.8055, 0.7677, 0.8055, 0.7902, 0.8055, 0.7902, 0.721, 0.7789, 0.721, 0.7789, 0.8055, 0.8015, 0.8055, 0.8015, 0.721, 0.7902, 0.721, 0.7902, 0.8055, 0.8127, 0.721, 0.8015, 0.721, 0.8015, 0.8055, 0.8127, 0.8055, 0.824, 0.721, 0.8127, 0.721, 0.8127, 0.8055, 0.824, 0.8055, 0.8465, 0.8055, 0.8465, 0.721, 0.8352, 0.721, 0.8352, 0.8055, 0.8578, 0.8055, 0.8578, 0.721, 0.8465, 0.721, 0.8465, 0.8055, 0.869, 0.721, 0.8578, 0.721, 0.8578, 0.8055, 0.869, 0.8055, 0.8803, 0.721, 0.869, 0.721, 0.869, 0.8055, 0.8803, 0.8055, 0.7789, 0.8055, 0.7789, 0.721, 0.7677, 0.721, 0.7677, 0.8055, 0.7226, 0.8055, 0.7226, 0.721, 0.7114, 0.721, 0.7114, 0.8055, 0.8352, 0.8055, 0.8352, 0.721, 0.824, 0.721, 0.824, 0.8055, 0.7339, 0.8055, 0.7339, 0.721, 0.7226, 0.721, 0.7226, 0.8055, 0.7452, 0.8055, 0.7452, 0.721, 0.7339, 0.721, 0.7339, 0.8055, 0.7564, 0.721, 0.7452, 0.721, 0.7452, 0.8055, 0.7564, 0.8055, 0.7677, 0.721, 0.7564, 0.721, 0.7564, 0.8055, 0.7677, 0.8055, 0.7902, 0.8055, 0.7902, 0.721, 0.7789, 0.721, 0.7789, 0.8055, 0.8015, 0.8055, 0.8015, 0.721, 0.7902, 0.721, 0.7902, 0.8055, 0.8127, 0.721, 0.8015, 0.721, 0.8015, 0.8055, 0.8127, 0.8055, 0.824, 0.721, 0.8127, 0.721, 0.8127, 0.8055, 0.824, 0.8055, 0.8465, 0.8055, 0.8465, 0.721, 0.8352, 0.721, 0.8352, 0.8055, 0.8578, 0.8055, 0.8578, 0.721, 0.8465, 0.721, 0.8465, 0.8055, 0.869, 0.721, 0.8578, 0.721, 0.8578, 0.8055, 0.869, 0.8055, 0.8803, 0.721, 0.869, 0.721, 0.869, 0.8055, 0.8803, 0.8055, 0.8803, 0.721, 0.8803, 0.8055, 0.824, 0.8055, 0.824, 0.721, 0.824, 0.721, 0.824, 0.8055, 0.7677, 0.8055, 0.7677, 0.721, 0.7677, 0.721, 0.7677, 0.8055, 0.7114, 0.8055, 0.7114, 0.721, 0.8803, 0.721, 0.8803, 0.8055, 0.824, 0.8055, 0.824, 0.721, 0.824, 0.721, 0.824, 0.8055, 0.7677, 0.8055, 0.7677, 0.721, 0.7677, 0.721, 0.7677, 0.8055, 0.7114, 0.8055, 0.7114, 0.721, 0.8803, 0.721, 0.8803, 0.8055, 0.824, 0.8055, 0.824, 0.721, 0.824, 0.721, 0.824, 0.8055, 0.7677, 0.8055, 0.7677, 0.721, 0.7677, 0.721, 0.7677, 0.8055, 0.7114, 0.8055, 0.7114, 0.721, 0.8803, 0.721, 0.8803, 0.8055, 0.824, 0.8055, 0.824, 0.721, 0.824, 0.721, 0.824, 0.8055, 0.7677, 0.8055, 0.7677, 0.721, 0.7677, 0.721, 0.7677, 0.8055, 0.7114, 0.8055, 0.7114, 0.721, 0.7818, 0.8055, 0.7818, 0.721, 0.7677, 0.721, 0.7677, 0.8055, 0.7255, 0.8055, 0.7255, 0.721, 0.7114, 0.721, 0.7114, 0.8055, 0.8381, 0.8055, 0.8381, 0.721, 0.824, 0.721, 0.824, 0.8055, 0.7395, 0.8055, 0.7395, 0.721, 0.7255, 0.721, 0.7255, 0.8055, 0.7536, 0.721, 0.7395, 0.721, 0.7395, 0.8055, 0.7536, 0.8055, 0.7677, 0.721, 0.7536, 0.721, 0.7536, 0.8055, 0.7677, 0.8055, 0.7958, 0.8055, 0.7958, 0.721, 0.7818, 0.721, 0.7818, 0.8055, 0.8099, 0.721, 0.7958, 0.721, 0.7958, 0.8055, 0.8099, 0.8055, 0.824, 0.721, 0.8099, 0.721, 0.8099, 0.8055, 0.824, 0.8055, 0.8521, 0.8055, 0.8521, 0.721, 0.8381, 0.721, 0.8381, 0.8055, 0.8662, 0.721, 0.8521, 0.721, 0.8521, 0.8055, 0.8662, 0.8055, 0.8803, 0.721, 0.8662, 0.721, 0.8662, 0.8055, 0.8803, 0.8055, 0.7818, 0.8055, 0.7818, 0.721, 0.7677, 0.721, 0.7677, 0.8055, 0.7255, 0.8055, 0.7255, 0.721, 0.7114, 0.721, 0.7114, 0.8055, 0.8381, 0.8055, 0.8381, 0.721, 0.824, 0.721, 0.824, 0.8055, 0.7395, 0.8055, 0.7395, 0.721, 0.7255, 0.721, 0.7255, 0.8055, 0.7536, 0.721, 0.7395, 0.721, 0.7395, 0.8055, 0.7536, 0.8055, 0.7677, 0.721, 0.7536, 0.721, 0.7536, 0.8055, 0.7677, 0.8055, 0.7958, 0.8055, 0.7958, 0.721, 0.7818, 0.721, 0.7818, 0.8055, 0.8099, 0.721, 0.7958, 0.721, 0.7958, 0.8055, 0.8099, 0.8055, 0.824, 0.721, 0.8099, 0.721, 0.8099, 0.8055, 0.824, 0.8055, 0.8521, 0.8055, 0.8521, 0.721, 0.8381, 0.721, 0.8381, 0.8055, 0.8662, 0.721, 0.8521, 0.721, 0.8521, 0.8055, 0.8662, 0.8055, 0.8803, 0.721, 0.8662, 0.721, 0.8662, 0.8055, 0.8803, 0.8055, 0.7789, 0.8055, 0.7789, 0.721, 0.7677, 0.721, 0.7677, 0.8055, 0.7226, 0.8055, 0.7226, 0.721, 0.7114, 0.721, 0.7114, 0.8055, 0.8352, 0.8055, 0.8352, 0.721, 0.824, 0.721, 0.824, 0.8055, 0.7339, 0.8055, 0.7339, 0.721, 0.7226, 0.721, 0.7226, 0.8055, 0.7452, 0.8055, 0.7452, 0.721, 0.7339, 0.721, 0.7339, 0.8055, 0.7564, 0.721, 0.7452, 0.721, 0.7452, 0.8055, 0.7564, 0.8055, 0.7677, 0.721, 0.7564, 0.721, 0.7564, 0.8055, 0.7677, 0.8055, 0.7902, 0.8055, 0.7902, 0.721, 0.7789, 0.721, 0.7789, 0.8055, 0.8015, 0.8055, 0.8015, 0.721, 0.7902, 0.721, 0.7902, 0.8055, 0.8127, 0.721, 0.8015, 0.721, 0.8015, 0.8055, 0.8127, 0.8055, 0.824, 0.721, 0.8127, 0.721, 0.8127, 0.8055, 0.824, 0.8055, 0.8465, 0.8055, 0.8465, 0.721, 0.8352, 0.721, 0.8352, 0.8055, 0.8578, 0.8055, 0.8578, 0.721, 0.8465, 0.721, 0.8465, 0.8055, 0.869, 0.721, 0.8578, 0.721, 0.8578, 0.8055, 0.869, 0.8055, 0.8803, 0.721, 0.869, 0.721, 0.869, 0.8055, 0.8803, 0.8055])
me_cylinder.materials.append(mat_smallplantmaterial)
me_cylinder.use_remesh_preserve_volume = False
me_cylinder.use_remesh_preserve_attributes = False
me_cylinder.use_mirror_vertex_groups = False
me_cylinder.update()

# ---- objects
ob_smallplant = bpy.data.objects.new('SmallPlant', me_cylinder)

# ---- transforms, parenting, visibility, modifiers, constraints
ob_smallplant.location = (0.0, 0.0, 0.0)
ob_smallplant.lineart.crease_threshold = 0.0
_m = ob_smallplant.modifiers.new('Auto Smooth', 'NODES')
_m.node_group = ng_auto_smooth
_gi = [s.identifier for s in ng_auto_smooth.interface.items_tree if s.item_type == 'SOCKET' and s.in_out == 'INPUT']
_m[_gi[1]] = 1.047  # Angle

# ---- collection membership
col_collection.objects.link(ob_smallplant)

# ---- scene / render settings (as saved in the file)
scene.frame_start = 1; scene.frame_end = 250; scene.frame_set(0)
scene.render.engine = 'BLENDER_EEVEE_NEXT'
scene.cycles.use_denoising = False
scene.cycles.samples = 128
scene.cycles.sampling_pattern = 'TABULATED_SOBOL'
scene.cycles.use_adaptive_sampling = False
scene.cycles.use_light_tree = False
scene.view_settings.view_transform = 'Filmic'
bpy.context.view_layer.update()

# ---- added for rendering (the .blend has no active camera and no usable light): camera, sun
cam_auto = bpy.data.cameras.new('AutoCamera')
cam_auto.lens = 50.0
cam_auto.sensor_width = 36.0
cam_auto.clip_end = 1000.0
ob_auto_camera = bpy.data.objects.new('AutoCamera', cam_auto)
scene.collection.objects.link(ob_auto_camera)
ob_auto_camera.location = (11.6538, -13.2446, 10.5922)
ob_auto_camera.rotation_euler = (1.09748, -7.21219e-08, 0.694738)
scene.camera = ob_auto_camera
light_auto_sun = bpy.data.lights.new('AutoSun', 'SUN')
light_auto_sun.energy = 3.0
light_auto_sun.angle = 0.0523599
ob_auto_sun = bpy.data.objects.new('AutoSun', light_auto_sun)
scene.collection.objects.link(ob_auto_sun)
ob_auto_sun.rotation_euler = (0.872665, 0.174533, 0.523599)
bpy.context.view_layer.update()

